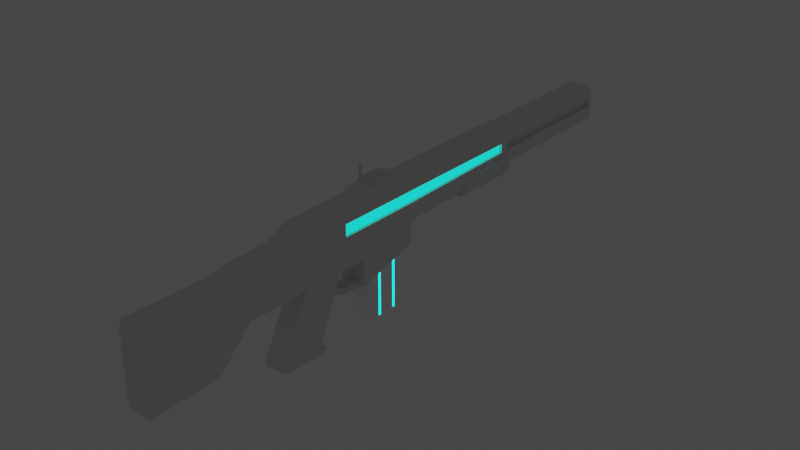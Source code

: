 # Source: Rifle.blend  (saved by Blender 2.93.20; exported with 4.5.12 LTS)
import bpy
from mathutils import Matrix  # noqa: F401  (used for matrix-valued properties, if any)

bpy.ops.wm.read_factory_settings(use_empty=True)
scene = bpy.context.scene
scene.name = 'Scene'

# ---- collections
col_collection = bpy.data.collections.new('Collection'); scene.collection.children.link(col_collection)

# ---- images (referenced by path relative to the original .blend; pixels are not part of the script)
import os
ASSET_DIR = os.environ.get("B2B_ASSET_DIR", "")  # directory of the original .blend (textures are referenced by path, not embedded)
HERE = os.path.dirname(os.path.abspath(__file__))  # packed textures are extracted next to this script under _unpacked/

def load_image(name, relpath, width, height, colorspace="sRGB"):
    """Load a texture the original file referenced (path relative to the .blend, or extracted next to this script)."""
    p = next((c for c in (os.path.join(HERE, relpath), os.path.join(ASSET_DIR, relpath)) if relpath and os.path.exists(c)), "")
    if p:
        img = bpy.data.images.load(p, check_existing=True)
        img.name = name
    else:  # same state as the original file: an image datablock whose file is absent (Cycles renders it pink)
        img = bpy.data.images.new(name, width, height)
        img.source = "FILE"
        img.filepath = "//" + (relpath or name)
    img.colorspace_settings.name = colorspace
    return img
img_ammo_texture = load_image('Ammo_Texture', 'AR1_Ammo_Texture.png', 1024, 1024, 'sRGB')
img_ammo_emission = load_image('Ammo_Emission', 'AR1_Ammo_Emission.png', 1024, 1024, 'sRGB')

# ---- materials (node trees are filled in below, after node groups)
mat_material_001 = bpy.data.materials.new('Material.001')
mat_material_001.use_transparent_shadow = False
mat_emission = bpy.data.materials.new('emission')
mat_emission.use_transparent_shadow = False
mat_main_color = bpy.data.materials.new('Main Color')
mat_main_color.use_transparent_shadow = False
mat_ammo_emission = bpy.data.materials.new('Ammo_Emission')
mat_ammo_emission.use_transparent_shadow = False

# ---- material node trees
mat_material_001.use_nodes = True; mat_material_001.node_tree.nodes.clear()
_N = mat_material_001.node_tree.nodes; _L = mat_material_001.node_tree.links
n0 = _N.new('ShaderNodeBsdfPrincipled'); n0.name = 'Principled BSDF'; n0.location = (10, 300)
n0.distribution = 'GGX'
n0.subsurface_method = 'BURLEY'
n0.inputs[3].default_value = 1.45
n0.inputs[27].default_value = (0.0, 0.0, 0.0, 1.0)
n0.inputs[28].default_value = 1.0
n1 = _N.new('ShaderNodeOutputMaterial'); n1.name = 'Material Output'; n1.location = (300, 300)
_L.new(n0.outputs[0], n1.inputs[0])
n1.is_active_output = True
mat_emission.use_nodes = True; mat_emission.node_tree.nodes.clear()
_N = mat_emission.node_tree.nodes; _L = mat_emission.node_tree.links
n0 = _N.new('ShaderNodeBsdfPrincipled'); n0.name = 'Principled BSDF'; n0.location = (10, 300)
n0.distribution = 'GGX'
n0.subsurface_method = 'BURLEY'
n0.inputs[0].default_value = (0.0, 0.8908, 1.0, 1.0)
n0.inputs[3].default_value = 1.45
n0.inputs[27].default_value = (0.00954, 1.0, 0.8045, 1.0)
n0.inputs[28].default_value = 1.0
n1 = _N.new('ShaderNodeOutputMaterial'); n1.name = 'Material Output'; n1.location = (300, 300)
_L.new(n0.outputs[0], n1.inputs[0])
n1.is_active_output = True
mat_main_color.use_nodes = True; mat_main_color.node_tree.nodes.clear()
_N = mat_main_color.node_tree.nodes; _L = mat_main_color.node_tree.links
n0 = _N.new('ShaderNodeOutputMaterial'); n0.name = 'Material Output'; n0.location = (300, 300)
n1 = _N.new('ShaderNodeBsdfPrincipled'); n1.name = 'Principled BSDF'; n1.location = (10, 300)
n1.distribution = 'GGX'
n1.subsurface_method = 'BURLEY'
n1.inputs[0].default_value = (1.0, 1.0, 1.0, 1.0)
n1.inputs[3].default_value = 1.45
n1.inputs[27].default_value = (0.0, 0.0, 0.0, 1.0)
n1.inputs[28].default_value = 1.0
n2 = _N.new('ShaderNodeTexImage'); n2.name = 'Image Texture'; n2.location = (-365, 53)
n2.image = img_ammo_texture
_L.new(n1.outputs[0], n0.inputs[0])
n0.is_active_output = True
mat_ammo_emission.use_nodes = True; mat_ammo_emission.node_tree.nodes.clear()
_N = mat_ammo_emission.node_tree.nodes; _L = mat_ammo_emission.node_tree.links
n0 = _N.new('ShaderNodeOutputMaterial'); n0.name = 'Material Output'; n0.location = (300, 300)
n1 = _N.new('ShaderNodeBsdfPrincipled'); n1.name = 'Principled BSDF'; n1.location = (10, 300)
n1.distribution = 'GGX'
n1.subsurface_method = 'BURLEY'
n1.inputs[0].default_value = (0.0, 0.7991, 0.5711, 1.0)
n1.inputs[3].default_value = 1.45
n1.inputs[27].default_value = (0.0, 1.0, 1.0, 1.0)
n1.inputs[28].default_value = 3.0
n2 = _N.new('ShaderNodeTexImage'); n2.name = 'Image Texture'; n2.location = (-349, 85)
n2.image = img_ammo_emission
_L.new(n1.outputs[0], n0.inputs[0])
n0.is_active_output = True

# ---- world
world_world = bpy.data.worlds.new('World'); scene.world = world_world
world_world.use_nodes = True; world_world.node_tree.nodes.clear()
_N = world_world.node_tree.nodes; _L = world_world.node_tree.links
n0 = _N.new('ShaderNodeOutputWorld'); n0.name = 'World Output'; n0.location = (300, 300)
n1 = _N.new('ShaderNodeBackground'); n1.name = 'Background'; n1.location = (10, 300)
n1.inputs[0].default_value = (0.05088, 0.05088, 0.05088, 1.0)
_L.new(n1.outputs[0], n0.inputs[0])
n0.is_active_output = True
world_world.color = (0.05088, 0.05088, 0.05088)
world_world.use_sun_shadow = False
world_world.sun_shadow_jitter_overblur = 0.0

# ---- meshes
me_cube = bpy.data.meshes.new('Cube')
me_cube.from_pydata([(0.0, -0.007073, 0.7606), (0.0, -0.007073, 1.061), (0.0, 0.9587, 0.7606), (0.0, 0.9587, 1.061), (-0.09097, -0.008105, 0.8871), (-0.06621, -0.007073, 0.7606), (-0.06606, 0.9587, 0.7606), (-0.09546, 0.8989, 0.9068), (-0.1133, 0.7048, 0.8613), (-0.116, 0.9603, 0.8613), (0.0, 0.7048, 0.7472), (0.0, 0.7048, 0.8613), (0.0, 0.9603, 0.7472), (0.0, 0.9603, 0.8613), (-0.1101, 0.4706, 0.7891), (0.0, 0.4706, 0.7891), (0.0, 0.4706, 0.7472), (-0.09471, 0.7048, 0.7472), (-0.1134, 0.7048, 0.776), (-0.09741, 0.9603, 0.7472), (-0.1161, 0.9603, 0.776), (-0.1101, 0.4706, 0.776), (-0.09146, 0.4706, 0.7472), (-0.06892, -0.007073, 1.061), (-0.09097, -0.007073, 0.9675), (-0.09546, 0.8989, 0.9675), (-0.06889, 0.9587, 1.061), (0.0, -0.4333, 1.061), (0.0, -0.8797, 1.057), (0.0, -1.332, 0.9882), (-0.09097, -0.4336, 0.8871), (-0.09097, -0.4331, 0.9675), (-0.06892, -0.4333, 1.061), (-0.09097, -0.01304, 0.6185), (-0.09097, -0.4306, 0.5116), (-0.0795, -0.01061, 0.6067), (0.0, -0.01061, 0.6067), (-0.06684, -0.4282, 0.4997), (0.0, -0.4282, 0.4997), (-0.09097, -0.009033, 0.722), (0.0, -0.008234, 0.71), (-0.09097, -0.4324, 0.6869), (-0.06141, -0.4316, 0.6749), (0.0, -0.4316, 0.6749), (-0.07058, -0.008234, 0.71), (0.0, -0.6323, 1.059), (0.0, -1.012, 0.9924), (0.0, -1.401, 0.9664), (-0.08858, -0.5725, 0.8863), (-0.08863, -0.5725, 0.9667), (-0.06816, -0.6323, 1.059), (-0.08756, -0.6314, 0.6851), (0.0, -0.6306, 0.6731), (-0.06152, -0.6306, 0.6731), (0.0, -1.519, 0.9664), (-0.07951, -0.8797, 0.7688), (-0.07967, -0.8797, 1.016), (-0.06649, -0.8797, 1.057), (-0.06603, -0.808, 0.2313), (0.0, -0.8781, 0.6709), (-0.06151, -0.8781, 0.6709), (0.0, -1.928, 0.9664), (-0.07676, -1.012, 0.7676), (-0.07656, -1.012, 0.9513), (-0.06517, -1.012, 0.9924), (-0.07642, -1.011, 0.6818), (0.0, -1.01, 0.6698), (-0.06079, -1.01, 0.6698), (0.0, -1.971, 0.9664), (-0.07203, -1.303, 0.7652), (-0.07168, -1.326, 0.9474), (-0.06013, -1.332, 0.9882), (-0.07206, -1.291, 0.6802), (0.0, -1.289, 0.6684), (-0.05653, -1.289, 0.6684), (-0.07126, -1.372, 0.7341), (-0.07108, -1.395, 0.9322), (-0.05954, -1.401, 0.9664), (-0.07118, -1.36, 0.6168), (0.0, -1.358, 0.605), (-0.05566, -1.358, 0.605), (-0.07077, -1.519, 0.7141), (-0.07077, -1.519, 0.9188), (-0.05924, -1.519, 0.9664), (-0.07077, -1.519, 0.4558), (0.0, -1.519, 0.444), (-0.05526, -1.519, 0.444), (-0.0816, -1.928, 0.7141), (-0.0816, -1.928, 0.9188), (-0.07026, -1.928, 0.9664), (-0.0816, -1.928, 0.4558), (0.0, -1.928, 0.444), (-0.06589, -1.928, 0.444), (-0.08281, -1.975, 0.7141), (-0.08281, -1.975, 0.9188), (-0.07128, -1.971, 0.9664), (-0.08281, -1.975, 0.4558), (0.0, -1.975, 0.444), (-0.06707, -1.975, 0.444), (-0.06161, -1.073, 0.2719), (-0.06266, -0.8082, 0.2776), (0.0, -0.8082, 0.2776), (0.0, -1.073, 0.2719), (-0.09058, -0.809, 0.273), (-0.06513, -1.072, 0.2297), (-0.07988, -0.8482, 0.6832), (-0.06846, -0.8784, 0.6757), (-0.07842, -0.9067, 0.6827), (-0.07939, -0.8791, 0.7108), (-0.07207, -1.073, 0.2766), (-0.08796, -1.043, 0.2842), (0.0, -0.808, 0.2313), (0.0, -1.072, 0.2297), (-0.09464, -0.8088, 0.2388), (-0.0926, -1.043, 0.242), (-0.07603, -1.073, 0.2345), (-0.06661, -0.771, 0.2316), (-0.06596, -0.7608, 0.2419), (0.0, -0.771, 0.2316), (0.0, -0.7608, 0.2419), (-0.0633, -0.7712, 0.2776), (-0.06427, -0.7609, 0.2635), (-0.09162, -0.772, 0.273), (-0.09279, -0.7617, 0.2709), (0.0, -0.7609, 0.2635), (0.0, -0.7712, 0.2776), (-0.09482, -0.7616, 0.2494), (-0.09552, -0.7718, 0.239), (-0.05693, -0.4282, 0.4997), (0.0, -0.429, 0.5429), (-0.0472, -0.4289, 0.5337), (0.0, -0.6746, 0.5606), (-0.05992, -0.6746, 0.5606), (0.0, -0.6426, 0.6006), (-0.05029, -0.6495, 0.592), (0.0, -0.6931, 0.5754), (-0.06007, -0.6931, 0.5754), (0.0, -0.6611, 0.6154), (-0.05071, -0.668, 0.6068), (0.0, -0.5932, 0.5147), (0.0, -0.5512, 0.5032), (-0.05662, -0.5932, 0.5147), (-0.05634, -0.5512, 0.5032), (0.0, -0.5326, 0.5429), (0.0, -0.5741, 0.5552), (-0.04732, -0.5782, 0.5465), (-0.04696, -0.5365, 0.5344), (0.0, -1.987, 0.7021), (0.0, -1.987, 0.8889), (0.0, -1.975, 0.4558), (-0.0826, -1.987, 0.8938), (0.0, -1.975, 0.9144), (0.0, -1.987, 0.7712), (0.0, -1.987, 0.7912), (0.0, -1.987, 0.8682), (-0.08281, -1.975, 0.856), (-0.08283, -1.987, 0.8693), (-0.08281, -1.975, 0.8127), (-0.08266, -1.987, 0.7954), (-0.08281, -1.975, 0.7623), (-0.08266, -1.987, 0.7787), (-0.08264, -1.987, 0.7019), (-0.08281, -1.975, 0.722), (-0.08263, -1.987, 0.6877), (0.0, -1.987, 0.6877), (-0.08281, -1.975, 0.6307), (0.0, -1.987, 0.6128), (-0.08254, -1.987, 0.6128), (0.0, -1.987, 0.597), (-0.08281, -1.975, 0.5821), (-0.0826, -1.987, 0.597), (-0.0825, -1.987, 0.5208), (-0.08281, -1.975, 0.5407), (0.0, -1.987, 0.5208), (-0.08281, -1.975, 0.493), (-0.08261, -1.987, 0.5072), (0.0, -1.987, 0.5072), (0.0, -1.975, 0.856), (0.0, -1.975, 0.8127), (0.0, -1.975, 0.6744), (0.0, -1.975, 0.6307), (0.0, -1.975, 0.5821), (0.0, -1.975, 0.5407), (0.0, -1.975, 0.493), (0.0, -1.987, 0.7141), (0.0, -1.975, 0.7623), (0.0, -1.975, 0.722), (0.0, 1.039, 1.052), (0.0, 1.039, 0.8199), (-0.09576, 1.039, 0.8199), (-0.06606, 1.039, 0.8199), (-0.06889, 1.039, 1.052), (-0.09576, 1.039, 1.02), (0.0, 1.954, 1.052), (0.0, 1.954, 0.8199), (-0.09576, 1.954, 0.8199), (-0.06606, 1.954, 0.8199), (-0.06889, 1.954, 1.052), (-0.09576, 1.954, 1.02), (-0.09576, 1.954, 0.9601), (-0.09576, 1.039, 0.9601), (-0.09576, 1.954, 0.91), (-0.09576, 1.039, 0.91), (-0.09546, 0.8989, 0.9676), (-0.09546, 0.8989, 0.936), (0.0, 1.98, 1.052), (0.0, 1.98, 0.8199), (-0.09576, 1.98, 0.8199), (-0.06606, 1.98, 0.8199), (-0.06889, 1.98, 1.052), (-0.09576, 1.98, 1.02), (-0.09576, 1.98, 0.91), (-0.09576, 1.98, 0.9601), (-0.07235, 1.039, 0.9601), (-0.07235, 1.954, 0.9601), (-0.07235, 1.954, 0.91), (-0.07235, 1.039, 0.91), (-0.07235, 0.9587, 0.9601), (-0.07235, 0.9587, 0.91), (-0.06892, -0.04829, 1.08), (0.0, -0.04829, 1.08), (-0.06892, -0.3658, 1.08), (0.0, -0.3658, 1.08), (-0.06892, -0.1125, 1.094), (0.0, -0.1125, 1.094), (-0.06892, -0.2971, 1.094), (0.0, -0.2971, 1.094), (-0.06286, -0.1125, 1.106), (0.0, -0.1125, 1.106), (-0.06286, -0.2971, 1.106), (0.0, -0.2971, 1.106), (0.0, -0.2773, 1.106), (-0.06286, -0.2766, 1.106), (-0.06892, -0.2761, 1.094), (-0.05093, -0.2767, 1.106), (-0.05132, -0.2971, 1.106), (-0.05894, -0.2782, 1.194), (-0.05894, -0.2955, 1.194), (-0.05499, -0.2783, 1.194), (-0.05512, -0.2955, 1.194), (0.0, -0.2971, 1.12), (0.0, -0.2773, 1.12), (-0.05132, -0.2971, 1.12), (-0.05093, -0.2767, 1.12), (-0.06286, -0.1339, 1.106), (0.0, -0.1339, 1.106), (-0.06286, -0.1542, 1.106), (0.0, -0.1542, 1.106), (-0.06286, -0.1693, 1.106), (0.0, -0.1693, 1.106), (-0.06286, -0.1871, 1.106), (0.0, -0.1871, 1.106), (-0.06286, -0.203, 1.106), (0.0, -0.203, 1.106), (0.0, -0.223, 1.106), (-0.06286, -0.223, 1.106), (-0.06286, -0.2398, 1.106), (0.0, -0.2398, 1.106), (0.0, -0.2586, 1.106), (-0.06286, -0.2586, 1.106), (0.0, -0.1515, 1.114), (0.0, -0.1366, 1.114), (-0.06286, -0.1366, 1.114), (-0.06286, -0.1515, 1.114), (0.0, -0.1847, 1.114), (0.0, -0.1717, 1.114), (-0.06286, -0.1717, 1.114), (-0.06286, -0.1847, 1.114), (0.0, -0.2203, 1.114), (0.0, -0.2057, 1.114), (-0.06286, -0.2057, 1.114), (-0.06286, -0.2203, 1.114), (0.0, -0.2561, 1.114), (0.0, -0.2423, 1.114), (-0.06286, -0.2423, 1.114), (-0.06286, -0.2561, 1.114), (-0.08281, -1.975, 0.6744), (-0.08273, -1.987, 0.7141), (-0.09014, -0.8485, 0.2749), (-0.08585, -0.6795, 0.6847), (-0.09097, -0.007073, 0.7727), (-0.09097, -0.4333, 0.7727), (-0.09576, 0.9587, 0.8061), (-0.09576, 0.9587, 1.02), (-0.09097, -0.007073, 1.02), (-0.09576, 0.9587, 0.91), (-0.09097, -0.4333, 1.02), (-0.08763, -0.6323, 1.018), (-0.08756, -0.6323, 0.7709), (-0.09576, 0.9587, 0.9601), (-0.06983, -0.006918, 0.9675), (-0.06982, -0.00795, 0.8871), (-0.06983, -0.4329, 0.9675), (-0.06983, -0.4335, 0.8871), (-0.07432, 0.8991, 0.9068), (-0.07432, 0.8991, 0.9675), (-0.07432, 0.8991, 0.936), (-0.06749, -0.5724, 0.9667), (-0.06744, -0.5724, 0.8863), (-0.07432, 0.8991, 0.9676)], [], [(48, 49, 297, 298), (26, 3, 187, 191), (1, 23, 219, 220), (6, 5, 280, 282), (6, 2, 0, 5), (17, 10, 16, 22), (16, 15, 14, 21, 22), (12, 13, 11, 10), (11, 8, 14, 15), (18, 8, 9, 20), (13, 9, 8, 11), (10, 11, 15, 16), (19, 20, 9, 13, 12), (8, 18, 21, 14), (19, 17, 18, 20), (17, 22, 21, 18), (19, 12, 10, 17), (23, 26, 283, 284), (3, 26, 23, 1), (41, 42, 53, 51), (25, 203, 299, 295), (43, 42, 37, 128, 130, 129), (23, 284, 286, 32), (41, 39, 33, 34), (33, 35, 37, 34), (35, 36, 38, 128, 37), (39, 44, 35, 33), (42, 41, 34, 37), (44, 40, 36, 35), (5, 0, 40, 44), (287, 288, 55, 56), (280, 5, 44, 39), (281, 280, 39, 41), (288, 51, 279, 105, 108, 55), (27, 32, 50, 45), (281, 41, 51, 288), (7, 4, 291, 294), (32, 286, 287, 50), (42, 43, 52, 53), (57, 56, 63, 64), (56, 55, 62, 63), (50, 287, 56, 57), (102, 99, 104, 112), (107, 106, 60, 67, 65), (45, 50, 57, 28), (64, 63, 70, 71), (63, 62, 69, 70), (105, 279, 278, 110), (60, 106, 109, 99), (28, 57, 64, 46), (60, 59, 66, 67), (72, 74, 80, 78), (71, 70, 76, 77), (65, 67, 74, 72), (62, 65, 72, 69), (46, 64, 71, 29), (67, 66, 73, 74), (75, 78, 84, 81), (78, 80, 86, 84), (69, 72, 78, 75), (29, 71, 77, 47), (74, 73, 79, 80), (70, 69, 75, 76), (81, 84, 90, 87), (84, 86, 92, 90), (47, 77, 83, 54), (80, 79, 85, 86), (76, 75, 81, 82), (77, 76, 82, 83), (87, 90, 96, 174, 172, 169, 165, 276, 93), (90, 92, 98, 96), (54, 83, 89, 61), (86, 85, 91, 92), (82, 81, 87, 88), (83, 82, 88, 89), (94, 155, 156, 150), (61, 89, 95, 68), (92, 91, 97, 98), (88, 87, 93, 162, 159, 157, 155, 94), (89, 88, 94, 95), (100, 101, 125, 120), (113, 58, 104, 115, 114), (51, 53, 100, 103), (59, 60, 99, 102), (53, 52, 101, 100), (105, 106, 107, 108), (109, 106, 105, 110), (55, 108, 107, 65, 62), (58, 111, 112, 104), (113, 103, 122, 123, 126, 127), (110, 278, 103, 113, 114), (99, 109, 115, 104), (109, 110, 114, 115), (58, 113, 127, 116), (123, 121, 117, 126), (111, 58, 116, 118), (103, 100, 120, 122), (117, 119, 118, 116), (122, 120, 121, 123), (120, 125, 124, 121), (126, 117, 116, 127), (121, 124, 119, 117), (144, 145, 134, 133), (145, 141, 132, 134), (130, 128, 142, 146), (133, 134, 138, 137), (128, 38, 140, 142), (129, 130, 146, 143), (137, 138, 136, 135), (134, 132, 136, 138), (132, 131, 135, 136), (139, 141, 142, 140), (141, 145, 146, 142), (145, 144, 143, 146), (141, 139, 131, 132), (169, 165, 180, 181), (174, 172, 182, 183), (94, 151, 68, 95), (94, 150, 148, 151), (276, 165, 180, 179), (158, 157, 159, 160), (174, 96, 149, 183), (277, 162, 93), (169, 172, 182, 181), (147, 161, 163, 164), (167, 165, 169, 170), (166, 167, 170, 168), (160, 152, 153, 158), (159, 157, 178, 185), (173, 171, 175, 176), (171, 172, 174, 175), (156, 154, 148, 150), (155, 157, 178, 177), (172, 171, 173, 182), (176, 175, 174, 183), (96, 98, 97, 149), (181, 168, 170, 169), (165, 167, 166, 180), (276, 179, 164, 163), (162, 277, 184, 186), (277, 161, 147, 184), (185, 152, 160, 159), (159, 162, 186, 185), (157, 158, 153, 178), (155, 177, 154, 156), (190, 189, 195, 196), (6, 282, 189, 190), (283, 26, 191, 192), (282, 285, 202, 189), (2, 6, 190, 188), (197, 193, 205, 209), (191, 187, 193, 197), (188, 190, 196, 194), (189, 202, 201, 195), (192, 191, 197, 198), (199, 200, 192, 198), (200, 199, 214, 213), (200, 289, 283, 192), (285, 289, 217, 218), (208, 207, 211, 212, 210, 209, 205, 206), (194, 196, 208, 206), (199, 198, 210, 212), (195, 201, 211, 207), (201, 199, 212, 211), (198, 197, 209, 210), (196, 195, 207, 208), (215, 216, 213, 214), (216, 218, 217, 213), (202, 285, 218, 216), (289, 200, 213, 217), (201, 202, 216, 215), (199, 201, 215, 214), (219, 221, 225, 233, 223), (23, 32, 221, 219), (32, 27, 222, 221), (225, 226, 230, 235, 229), (220, 219, 223, 224), (221, 222, 226, 225), (228, 227, 244, 245), (223, 233, 232, 259, 256, 255, 252, 250, 248, 246, 244, 227), (224, 223, 227, 228), (231, 234, 243, 241), (239, 238, 236, 237), (232, 233, 225, 229), (232, 229, 237, 236), (229, 235, 239, 237), (235, 234, 238, 239), (234, 232, 236, 238), (241, 243, 242, 240), (234, 235, 242, 243), (235, 230, 240, 242), (257, 256, 274, 273), (247, 246, 248, 249), (246, 247, 260, 263), (251, 250, 252, 253), (250, 251, 264, 267), (254, 255, 256, 257), (244, 246, 263, 262), (258, 259, 232, 234, 231), (261, 262, 263, 260), (265, 266, 267, 264), (269, 270, 271, 268), (273, 274, 275, 272), (253, 252, 270, 269), (256, 259, 275, 274), (249, 248, 266, 265), (259, 258, 272, 275), (252, 255, 271, 270), (248, 250, 267, 266), (245, 244, 262, 261), (255, 254, 268, 271), (93, 276, 163, 161, 277), (278, 279, 51, 103), (30, 4, 280, 281), (4, 7, 282, 280), (25, 24, 284, 283), (7, 204, 285, 282), (24, 31, 286, 284), (49, 48, 288, 287), (48, 30, 281, 288), (31, 49, 287, 286), (203, 25, 283, 289), (204, 203, 289, 285), (291, 290, 295, 299, 296, 294), (290, 291, 293, 292), (292, 293, 298, 297), (24, 25, 295, 290), (203, 204, 296, 299), (30, 48, 298, 293), (204, 7, 294, 296), (4, 30, 293, 291), (49, 31, 292, 297), (31, 24, 290, 292)])
me_cube.polygons.foreach_set('material_index', [0, 0, 0, 0, 0, 0, 0, 0, 0, 0, 0, 0, 0, 0, 0, 0, 0, 0, 0, 0, 0, 0, 0, 0, 0, 0, 0, 0, 0, 0, 0, 0, 0, 0, 0, 0, 0, 0, 0, 0, 0, 0, 0, 0, 0, 0, 0, 0, 0, 0, 0, 0, 0, 0, 0, 0, 0, 0, 0, 0, 0, 0, 0, 0, 0, 0, 0, 0, 0, 0, 0, 0, 0, 0, 0, 0, 0, 0, 0, 0, 0, 0, 0, 0, 0, 0, 0, 0, 0, 0, 0, 0, 0, 0, 0, 0, 0, 0, 0, 0, 0, 0, 0, 0, 0, 0, 0, 0, 0, 0, 0, 0, 0, 0, 0, 0, 0, 0, 0, 0, 0, 0, 0, 0, 0, 0, 0, 0, 0, 0, 0, 0, 0, 0, 0, 0, 0, 0, 0, 0, 0, 0, 0, 0, 0, 0, 0, 0, 0, 0, 0, 0, 0, 0, 0, 0, 0, 0, 0, 0, 0, 0, 0, 0, 0, 0, 0, 0, 0, 0, 0, 0, 0, 0, 0, 0, 0, 0, 0, 0, 0, 0, 0, 0, 0, 0, 0, 0, 0, 0, 0, 0, 0, 0, 0, 0, 0, 0, 0, 0, 0, 0, 0, 0, 0, 0, 0, 0, 0, 0, 0, 0, 0, 0, 0, 0, 0, 0, 0, 0, 0, 0, 0, 1, 1, 1, 0, 0, 0, 0, 0, 0, 0])
_uv = me_cube.uv_layers.new(name='UVMap')
_uv.uv.foreach_set('vector', [0.08496, 0.5199, 0.04227, 0.5178, 0.04227, 0.5178, 0.08496, 0.5199, 0.4792, 0.003923, 0.5023, 0.003917, 0.5023, 0.03092, 0.4792, 0.03093, 0.2961, 0.6574, 0.2961, 0.6345, 0.311, 0.6341, 0.311, 0.657, 0.5515, 0.004136, 0.5515, 0.3278, 0.5424, 0.3279, 0.5345, 0.003917, 0.3126, 0.1936, 0.3348, 0.1936, 0.3348, 0.5174, 0.3126, 0.5174, 0.5764, 0.4328, 0.5446, 0.4328, 0.5446, 0.3543, 0.5753, 0.3543, 0.4641, 0.6119, 0.4781, 0.6119, 0.4781, 0.6488, 0.4737, 0.6488, 0.4641, 0.6425, 0.5023, 0.5185, 0.4641, 0.5185, 0.4641, 0.4328, 0.5023, 0.4328, 0.2411, 0.4332, 0.2031, 0.4332, 0.2039, 0.3543, 0.2408, 0.3543, 0.5593, 0.08245, 0.5879, 0.08243, 0.5879, 0.1681, 0.5593, 0.1681, 0.2411, 0.5189, 0.2022, 0.5189, 0.2031, 0.4332, 0.2411, 0.4332, 0.5023, 0.4328, 0.4641, 0.4328, 0.4883, 0.3542, 0.5023, 0.3542, 0.3688, 0.58, 0.3785, 0.5737, 0.4071, 0.5738, 0.4071, 0.6127, 0.3688, 0.6127, 0.5879, 0.08243, 0.5593, 0.08245, 0.5593, 0.003919, 0.5637, 0.003917, 0.4501, 0.3275, 0.45, 0.4131, 0.4392, 0.4129, 0.4393, 0.3272, 0.45, 0.4131, 0.4501, 0.4916, 0.4394, 0.4913, 0.4392, 0.4129, 0.5773, 0.5185, 0.5446, 0.5185, 0.5446, 0.4328, 0.5764, 0.4328, 0.4314, 0.2966, 0.4314, 0.6205, 0.4149, 0.6205, 0.4157, 0.2966, 0.2816, 0.1936, 0.3047, 0.1936, 0.3047, 0.5174, 0.2816, 0.5174, 0.6383, 0.5842, 0.6279, 0.5844, 0.6288, 0.5177, 0.6383, 0.5175, 0.06683, 0.02493, 0.06678, 0.02493, 0.06678, 0.02493, 0.06683, 0.02493, 0.2022, 0.5308, 0.2228, 0.5308, 0.2246, 0.5895, 0.2213, 0.5895, 0.218, 0.5781, 0.2022, 0.575, 0.4314, 0.2966, 0.4157, 0.2966, 0.4157, 0.1536, 0.4314, 0.1536, 0.1357, 0.4755, 0.1311, 0.3331, 0.1656, 0.3361, 0.1944, 0.4778, 0.4426, 0.4994, 0.4481, 0.4996, 0.4481, 0.6426, 0.4392, 0.6419, 0.5368, 0.5501, 0.5102, 0.5501, 0.5102, 0.4096, 0.5292, 0.4096, 0.5326, 0.4096, 0.3202, 0.5521, 0.327, 0.5561, 0.324, 0.5908, 0.3202, 0.5868, 0.2228, 0.5308, 0.2327, 0.5267, 0.2327, 0.5855, 0.2246, 0.5895, 0.327, 0.5561, 0.3507, 0.5561, 0.3507, 0.5908, 0.324, 0.5908, 0.3285, 0.5392, 0.3507, 0.5392, 0.3507, 0.5561, 0.327, 0.5561, 0.02143, 0.5368, 0.1041, 0.541, 0.1005, 0.6239, 0.01787, 0.6197, 0.3202, 0.5351, 0.3285, 0.5392, 0.327, 0.5561, 0.3202, 0.5521, 0.1069, 0.4743, 0.1141, 0.3315, 0.1311, 0.3331, 0.1357, 0.4755, 0.1041, 0.541, 0.1328, 0.5421, 0.1321, 0.5582, 0.1297, 0.6148, 0.1199, 0.6247, 0.1005, 0.6239, 0.407, 0.52, 0.3838, 0.52, 0.3842, 0.4533, 0.407, 0.4533, 0.1069, 0.4743, 0.1357, 0.4755, 0.1328, 0.5421, 0.1041, 0.541, 0.09903, 0.02656, 0.09412, 0.3309, 0.09412, 0.3309, 0.09903, 0.02656, 0.4314, 0.1536, 0.4157, 0.1536, 0.4158, 0.08692, 0.431, 0.08691, 0.2611, 0.5934, 0.2405, 0.5934, 0.2405, 0.5267, 0.2612, 0.5267, 0.003917, 0.619, 0.01787, 0.6197, 0.03719, 0.665, 0.02326, 0.6643, 0.01787, 0.6197, 0.1005, 0.6239, 0.09867, 0.6681, 0.03719, 0.665, 0.431, 0.08691, 0.4158, 0.08692, 0.4166, 0.003926, 0.4307, 0.003917, 0.2882, 0.6351, 0.2869, 0.6557, 0.2727, 0.6559, 0.2741, 0.6341, 0.6417, 0.3655, 0.6459, 0.3561, 0.6487, 0.356, 0.6485, 0.4003, 0.6419, 0.4005, 0.407, 0.4533, 0.3842, 0.4533, 0.3848, 0.3703, 0.4071, 0.3703, 0.02326, 0.6643, 0.03719, 0.665, 0.03311, 0.7704, 0.0192, 0.7715, 0.03719, 0.665, 0.09867, 0.6681, 0.09447, 0.7657, 0.03311, 0.7704, 0.3058, 0.02525, 0.3599, 0.008651, 0.3449, 0.1565, 0.2816, 0.1721, 0.2696, 0.3556, 0.272, 0.3543, 0.2731, 0.5027, 0.2696, 0.504, 0.4071, 0.3703, 0.3848, 0.3703, 0.385, 0.3257, 0.4069, 0.3257, 0.6338, 0.4938, 0.6132, 0.4938, 0.6132, 0.4495, 0.6336, 0.4495, 0.5978, 0.5175, 0.604, 0.5197, 0.6037, 0.5512, 0.5975, 0.549, 0.0192, 0.7715, 0.03311, 0.7704, 0.037, 0.7938, 0.02534, 0.795, 0.6419, 0.4005, 0.6485, 0.4003, 0.6487, 0.4937, 0.6422, 0.4944, 0.09867, 0.6681, 0.1274, 0.6693, 0.1231, 0.7632, 0.09447, 0.7657, 0.4069, 0.3257, 0.385, 0.3257, 0.3868, 0.2184, 0.407, 0.2185, 0.6336, 0.4495, 0.6132, 0.4495, 0.6132, 0.356, 0.6322, 0.356, 0.1037, 0.7894, 0.1432, 0.7874, 0.1944, 0.8434, 0.1079, 0.8391, 0.5975, 0.549, 0.6037, 0.5512, 0.6043, 0.6277, 0.5984, 0.6249, 0.09447, 0.7657, 0.1231, 0.7632, 0.1432, 0.7874, 0.1037, 0.7894, 0.407, 0.2185, 0.3868, 0.2184, 0.3869, 0.1952, 0.4069, 0.1952, 0.604, 0.5197, 0.62, 0.5198, 0.6195, 0.5513, 0.6037, 0.5512, 0.03311, 0.7704, 0.09447, 0.7657, 0.1037, 0.7894, 0.037, 0.7938, 0.1079, 0.8391, 0.1944, 0.8434, 0.1876, 0.9803, 0.1011, 0.9759, 0.639, 0.1761, 0.6456, 0.176, 0.6455, 0.313, 0.639, 0.3132, 0.4069, 0.1952, 0.3869, 0.1952, 0.3871, 0.1553, 0.4069, 0.1553, 0.6037, 0.5512, 0.6195, 0.5513, 0.62, 0.6277, 0.6043, 0.6277, 0.037, 0.7938, 0.1037, 0.7894, 0.1079, 0.8391, 0.0394, 0.8356, 0.02534, 0.795, 0.037, 0.7938, 0.0394, 0.8356, 0.02333, 0.8348, 0.1011, 0.9759, 0.1876, 0.9803, 0.1868, 0.9961, 0.1744, 0.9955, 0.1584, 0.9947, 0.1445, 0.994, 0.1283, 0.9931, 0.1137, 0.9924, 0.1004, 0.9917, 0.639, 0.3132, 0.6455, 0.313, 0.6456, 0.3288, 0.639, 0.329, 0.4069, 0.1553, 0.3871, 0.1553, 0.3835, 0.01831, 0.4071, 0.01833, 0.6143, 0.1567, 0.5958, 0.1567, 0.5958, 0.01973, 0.6179, 0.01973, 0.0394, 0.8356, 0.1079, 0.8391, 0.1011, 0.9759, 0.03263, 0.9725, 0.02333, 0.8348, 0.0394, 0.8356, 0.03263, 0.9725, 0.01656, 0.9717, 0.5891, 0.4869, 0.5891, 0.5079, 0.5851, 0.5035, 0.5851, 0.4953, 0.4071, 0.01833, 0.3835, 0.01831, 0.3832, 0.003917, 0.4071, 0.003935, 0.6179, 0.01973, 0.5958, 0.01973, 0.5958, 0.003917, 0.6182, 0.003917, 0.03263, 0.9725, 0.1011, 0.9759, 0.1004, 0.9917, 0.09771, 0.9916, 0.08424, 0.9909, 0.06736, 0.9901, 0.05285, 0.9893, 0.03185, 0.9883, 0.01656, 0.9717, 0.03263, 0.9725, 0.03185, 0.9883, 0.01585, 0.986, 0.406, 0.6301, 0.4062, 0.6511, 0.3938, 0.6512, 0.3936, 0.63, 0.5753, 0.5267, 0.5846, 0.5264, 0.5846, 0.615, 0.5807, 0.6151, 0.5748, 0.605, 0.5897, 0.3145, 0.5809, 0.3105, 0.5803, 0.1776, 0.5897, 0.176, 0.249, 0.3556, 0.2696, 0.3556, 0.2696, 0.504, 0.2489, 0.504, 0.5809, 0.3105, 0.5603, 0.3108, 0.5593, 0.1779, 0.5803, 0.1776, 0.6311, 0.1803, 0.6228, 0.1865, 0.6132, 0.1883, 0.6179, 0.176, 0.617, 0.3352, 0.6228, 0.1865, 0.6311, 0.1803, 0.6253, 0.329, 0.1005, 0.6239, 0.1199, 0.6247, 0.1289, 0.6344, 0.1274, 0.6693, 0.09867, 0.6681, 0.2826, 0.5376, 0.3047, 0.5376, 0.3047, 0.6263, 0.2829, 0.6263, 0.3612, 0.1644, 0.3578, 0.1533, 0.3697, 0.1498, 0.3732, 0.1495, 0.3753, 0.1564, 0.3731, 0.1607, 0.2816, 0.1721, 0.3449, 0.1565, 0.3578, 0.1533, 0.3612, 0.1644, 0.2858, 0.1857, 0.2869, 0.6557, 0.2882, 0.6593, 0.274, 0.6597, 0.2727, 0.6559, 0.617, 0.3352, 0.6253, 0.329, 0.6311, 0.342, 0.6228, 0.3482, 0.2826, 0.5376, 0.273, 0.5379, 0.2727, 0.5255, 0.2824, 0.5252, 0.6551, 0.5176, 0.6534, 0.5274, 0.6461, 0.5274, 0.6478, 0.5175, 0.3047, 0.5376, 0.2826, 0.5376, 0.2824, 0.5252, 0.3047, 0.5252, 0.4062, 0.6207, 0.406, 0.6301, 0.3936, 0.63, 0.3938, 0.6205, 0.2071, 0.6479, 0.2081, 0.6666, 0.2032, 0.6669, 0.2022, 0.648, 0.6614, 0.4293, 0.6622, 0.4389, 0.6565, 0.4383, 0.6582, 0.4291, 0.6622, 0.4389, 0.6622, 0.4599, 0.6565, 0.4597, 0.6565, 0.4383, 0.2081, 0.6385, 0.2071, 0.6479, 0.2022, 0.648, 0.2032, 0.6387, 0.6534, 0.5274, 0.6551, 0.5489, 0.6479, 0.5494, 0.6461, 0.5274, 0.6452, 0.6279, 0.6291, 0.6284, 0.6279, 0.6001, 0.6451, 0.6003, 0.5564, 0.566, 0.5446, 0.5643, 0.5513, 0.5337, 0.564, 0.5387, 0.5669, 0.6152, 0.556, 0.6187, 0.5451, 0.5789, 0.5566, 0.5805, 0.6451, 0.6003, 0.6279, 0.6001, 0.6279, 0.5922, 0.6452, 0.5924, 0.5292, 0.4096, 0.5102, 0.4096, 0.5102, 0.3683, 0.529, 0.3684, 0.5102, 0.558, 0.5261, 0.558, 0.526, 0.5941, 0.5102, 0.5927, 0.5975, 0.6557, 0.6012, 0.6387, 0.6145, 0.6356, 0.6145, 0.6557, 0.564, 0.5387, 0.5513, 0.5337, 0.5543, 0.5264, 0.5669, 0.5313, 0.2606, 0.6091, 0.2405, 0.6091, 0.2405, 0.6013, 0.2607, 0.6013, 0.5102, 0.3543, 0.5291, 0.3543, 0.529, 0.3684, 0.5102, 0.3683, 0.5446, 0.5643, 0.5564, 0.566, 0.5566, 0.5805, 0.5451, 0.5789, 0.5261, 0.608, 0.5102, 0.6065, 0.5102, 0.5927, 0.526, 0.5941, 0.2596, 0.6389, 0.2406, 0.6389, 0.2405, 0.6091, 0.2606, 0.6091, 0.4859, 0.6119, 0.5022, 0.6119, 0.5022, 0.6396, 0.4859, 0.6396, 0.5606, 0.6543, 0.5446, 0.6543, 0.5446, 0.6265, 0.5606, 0.6265, 0.5261, 0.6158, 0.5276, 0.6436, 0.5102, 0.6436, 0.5102, 0.6197, 0.6624, 0.6205, 0.6532, 0.6199, 0.6531, 0.5922, 0.6624, 0.5926, 0.5894, 0.6507, 0.5748, 0.6507, 0.5748, 0.6229, 0.5894, 0.6229, 0.4515, 0.6562, 0.4555, 0.6504, 0.4555, 0.6673, 0.4515, 0.6618, 0.3585, 0.5351, 0.371, 0.5352, 0.371, 0.5629, 0.3585, 0.5629, 0.5237, 0.6541, 0.5276, 0.6514, 0.5276, 0.6541, 0.659, 0.1014, 0.6451, 0.1014, 0.6451, 0.07367, 0.659, 0.07367, 0.6579, 0.6283, 0.6578, 0.656, 0.6531, 0.656, 0.6531, 0.6283, 0.5102, 0.6574, 0.5141, 0.6514, 0.5141, 0.6677, 0.5102, 0.6627, 0.6629, 0.5808, 0.6629, 0.5532, 0.6682, 0.5531, 0.6682, 0.5808, 0.6577, 0.421, 0.6565, 0.3932, 0.6633, 0.3935, 0.6633, 0.4212, 0.3688, 0.6205, 0.3858, 0.6205, 0.3858, 0.6483, 0.3688, 0.6483, 0.3248, 0.6411, 0.3248, 0.6688, 0.3202, 0.6688, 0.3202, 0.6411, 0.3818, 0.6627, 0.3858, 0.6561, 0.3858, 0.6721, 0.3818, 0.6673, 0.6616, 0.2116, 0.6616, 0.2394, 0.6547, 0.2393, 0.6534, 0.2116, 0.4294, 0.6561, 0.4149, 0.6561, 0.4149, 0.6283, 0.4294, 0.6283, 0.6611, 0.275, 0.6534, 0.2749, 0.6534, 0.2472, 0.6611, 0.2472, 0.6341, 0.6362, 0.6341, 0.664, 0.6279, 0.664, 0.6279, 0.6362, 0.371, 0.5352, 0.375, 0.5404, 0.375, 0.5629, 0.371, 0.5629, 0.6574, 0.003917, 0.6638, 0.003919, 0.6638, 0.03162, 0.6574, 0.03169, 0.6606, 0.3478, 0.6534, 0.3477, 0.6534, 0.32, 0.6606, 0.32, 0.6629, 0.5453, 0.6629, 0.5175, 0.6689, 0.5175, 0.6689, 0.5452, 0.5894, 0.4192, 0.5851, 0.4192, 0.5851, 0.3914, 0.5894, 0.3914, 0.6619, 0.656, 0.6578, 0.656, 0.6579, 0.6283, 0.6619, 0.6283, 0.6567, 0.4677, 0.6616, 0.4678, 0.6633, 0.4955, 0.6565, 0.4955, 0.6586, 0.137, 0.6451, 0.137, 0.6451, 0.1093, 0.6586, 0.1093, 0.6616, 0.2037, 0.6546, 0.2037, 0.6534, 0.176, 0.6616, 0.176, 0.2219, 0.6386, 0.2219, 0.6663, 0.2162, 0.6663, 0.2159, 0.6385, 0.4614, 0.003917, 0.4714, 0.003917, 0.4714, 0.3106, 0.4614, 0.3106, 0.3352, 0.6333, 0.3202, 0.6238, 0.3268, 0.6005, 0.3352, 0.5999, 0.5266, 0.3465, 0.5102, 0.3465, 0.5128, 0.3194, 0.5266, 0.3194, 0.2738, 0.3465, 0.239, 0.3465, 0.239, 0.3194, 0.2691, 0.3194, 0.3539, 0.632, 0.3352, 0.6333, 0.3352, 0.5999, 0.3539, 0.5986, 0.4792, 0.3376, 0.5023, 0.3376, 0.5023, 0.3464, 0.4792, 0.3464, 0.4792, 0.03093, 0.5023, 0.03092, 0.5023, 0.3376, 0.4792, 0.3376, 0.4392, 0.003917, 0.4614, 0.003917, 0.4614, 0.3106, 0.4392, 0.3106, 0.2691, 0.3194, 0.239, 0.3194, 0.239, 0.01272, 0.2692, 0.01272, 0.5266, 0.3194, 0.5128, 0.3194, 0.5128, 0.01272, 0.5266, 0.01272, 0.2222, 0.01272, 0.2222, 0.3194, 0.2022, 0.3194, 0.2022, 0.01272, 0.3507, 0.2206, 0.3507, 0.5273, 0.3429, 0.5273, 0.3429, 0.2206, 0.2222, 0.3194, 0.2222, 0.3465, 0.2022, 0.3465, 0.2022, 0.3194, 0.3539, 0.6411, 0.3539, 0.6579, 0.3461, 0.6579, 0.3461, 0.6411, 0.474, 0.604, 0.4641, 0.604, 0.4641, 0.5738, 0.4641, 0.557, 0.4641, 0.537, 0.4731, 0.5263, 0.4962, 0.5263, 0.4962, 0.604, 0.4392, 0.3106, 0.4614, 0.3106, 0.4614, 0.3194, 0.4392, 0.3194, 0.2222, 0.01272, 0.2022, 0.01272, 0.2022, 0.003917, 0.2222, 0.003917, 0.2692, 0.01272, 0.239, 0.01272, 0.239, 0.003917, 0.2692, 0.003917, 0.239, 0.01272, 0.2222, 0.01272, 0.2222, 0.003917, 0.239, 0.003917, 0.5266, 0.01272, 0.5128, 0.01272, 0.5128, 0.003917, 0.5266, 0.003921, 0.4614, 0.3106, 0.4714, 0.3106, 0.4714, 0.3194, 0.4614, 0.3194, 0.3753, 0.1936, 0.3753, 0.5003, 0.3585, 0.5003, 0.3585, 0.1936, 0.3753, 0.5003, 0.3753, 0.5273, 0.3585, 0.5273, 0.3585, 0.5003, 0.6054, 0.4826, 0.6054, 0.5097, 0.5975, 0.5097, 0.5975, 0.4826, 0.3507, 0.1936, 0.3507, 0.2206, 0.3429, 0.2206, 0.3429, 0.1936, 0.6054, 0.176, 0.6054, 0.4826, 0.5975, 0.4826, 0.5975, 0.176, 0.4658, 0.3272, 0.4658, 0.344, 0.4579, 0.344, 0.4579, 0.3272, 0.6326, 0.133, 0.6326, 0.02657, 0.6372, 0.0496, 0.6372, 0.05665, 0.6372, 0.1115, 0.6261, 0.1469, 0.6261, 0.003917, 0.6326, 0.02657, 0.6326, 0.133, 0.3838, 0.52, 0.407, 0.52, 0.407, 0.5428, 0.3839, 0.5428, 0.2253, 0.6307, 0.2022, 0.6307, 0.2022, 0.6266, 0.2194, 0.6266, 0.2233, 0.6266, 0.5808, 0.3224, 0.5808, 0.3455, 0.5593, 0.3454, 0.5593, 0.3223, 0.3839, 0.5428, 0.407, 0.5428, 0.407, 0.5659, 0.3839, 0.5659, 0.6522, 0.1449, 0.6522, 0.166, 0.6451, 0.166, 0.6451, 0.1449, 0.6496, 0.003917, 0.6496, 0.05878, 0.6451, 0.05895, 0.6451, 0.05291, 0.6451, 0.0466, 0.6451, 0.04097, 0.6451, 0.03427, 0.6451, 0.02893, 0.6451, 0.02297, 0.6451, 0.0179, 0.6451, 0.01109, 0.6451, 0.003918, 0.5893, 0.427, 0.5893, 0.4502, 0.5851, 0.4481, 0.5851, 0.427, 0.4392, 0.6675, 0.4392, 0.6504, 0.4437, 0.6504, 0.4437, 0.6675, 0.3586, 0.5904, 0.3585, 0.5846, 0.3599, 0.5846, 0.3599, 0.5904, 0.6451, 0.05895, 0.6496, 0.05878, 0.6496, 0.06583, 0.6451, 0.06583, 0.6534, 0.2828, 0.6603, 0.2828, 0.6597, 0.3122, 0.6539, 0.3122, 0.2233, 0.6266, 0.2194, 0.6266, 0.2207, 0.5973, 0.222, 0.5973, 0.6634, 0.3853, 0.6565, 0.3853, 0.6571, 0.356, 0.6629, 0.356, 0.5891, 0.3836, 0.5851, 0.3836, 0.5865, 0.3543, 0.5878, 0.3543, 0.4861, 0.6647, 0.4859, 0.6476, 0.4928, 0.6475, 0.4928, 0.6647, 0.2489, 0.5186, 0.2489, 0.5118, 0.2534, 0.5118, 0.2534, 0.5186, 0.2194, 0.6266, 0.2022, 0.6266, 0.2022, 0.6221, 0.2194, 0.6221, 0.6681, 0.3039, 0.6681, 0.2828, 0.6705, 0.2828, 0.6705, 0.3039, 0.6651, 0.1449, 0.6651, 0.166, 0.6601, 0.166, 0.6601, 0.1449, 0.5339, 0.579, 0.5339, 0.558, 0.5364, 0.558, 0.5364, 0.579, 0.6628, 0.03952, 0.6628, 0.0606, 0.6574, 0.0606, 0.6574, 0.03952, 0.6664, 0.137, 0.6664, 0.116, 0.6688, 0.116, 0.6688, 0.137, 0.3382, 0.6411, 0.3382, 0.6622, 0.3326, 0.6622, 0.3326, 0.6411, 0.2612, 0.5186, 0.2612, 0.5118, 0.2636, 0.5127, 0.2636, 0.5177, 0.6524, 0.5573, 0.6524, 0.5783, 0.6463, 0.5783, 0.6463, 0.5743, 0.6461, 0.5573, 0.2557, 0.6679, 0.2557, 0.6468, 0.2607, 0.6468, 0.2607, 0.6679, 0.5895, 0.458, 0.5895, 0.4791, 0.5851, 0.4791, 0.5851, 0.458, 0.2479, 0.6468, 0.2479, 0.6679, 0.243, 0.6679, 0.243, 0.6468, 0.2305, 0.6679, 0.2305, 0.6468, 0.2351, 0.6468, 0.2351, 0.6679, 0.6684, 0.3411, 0.6684, 0.32, 0.6708, 0.32, 0.6708, 0.3411, 0.5447, 0.342, 0.5447, 0.3357, 0.5471, 0.3366, 0.5471, 0.3412, 0.6668, 0.09476, 0.6668, 0.07367, 0.6692, 0.07367, 0.6692, 0.09475, 0.6419, 0.6573, 0.6419, 0.6362, 0.6444, 0.6362, 0.6444, 0.6573, 0.5345, 0.3424, 0.5345, 0.3357, 0.5369, 0.3366, 0.5369, 0.3415, 0.3609, 0.5708, 0.3609, 0.5767, 0.3585, 0.5759, 0.3585, 0.5716, 0.669, 0.2683, 0.669, 0.2472, 0.6713, 0.2472, 0.6713, 0.2683, 0.5339, 0.608, 0.5339, 0.5869, 0.5364, 0.5869, 0.5364, 0.608, 0.5276, 0.6541, 0.5276, 0.6674, 0.5236, 0.6629, 0.5236, 0.6582, 0.5237, 0.6541, 0.3449, 0.1565, 0.3599, 0.008651, 0.3753, 0.003917, 0.3578, 0.1533, 0.08693, 0.4734, 0.09412, 0.3309, 0.1141, 0.3315, 0.1069, 0.4743, 0.09412, 0.3309, 0.09903, 0.02656, 0.1194, 0.007521, 0.1141, 0.3315, 0.06683, 0.02493, 0.05145, 0.3284, 0.03146, 0.3274, 0.04785, 0.003917, 0.09903, 0.02656, 0.08356, 0.02578, 0.08457, 0.005768, 0.1194, 0.007521, 0.05145, 0.3284, 0.04425, 0.4711, 0.02425, 0.4701, 0.03146, 0.3274, 0.04227, 0.5178, 0.08496, 0.5199, 0.1041, 0.541, 0.02143, 0.5368, 0.08496, 0.5199, 0.08693, 0.4734, 0.1069, 0.4743, 0.1041, 0.541, 0.04425, 0.4711, 0.04227, 0.5178, 0.02143, 0.5368, 0.02425, 0.4701, 0.06678, 0.02493, 0.06683, 0.02493, 0.04785, 0.003917, 0.06779, 0.004922, 0.08356, 0.02578, 0.06678, 0.02493, 0.06779, 0.004922, 0.08457, 0.005768, 0.09412, 0.3309, 0.05145, 0.3284, 0.06683, 0.02493, 0.06678, 0.02493, 0.08356, 0.02578, 0.09903, 0.02656, 0.05145, 0.3284, 0.09412, 0.3309, 0.08693, 0.4734, 0.04425, 0.4711, 0.04425, 0.4711, 0.08693, 0.4734, 0.08496, 0.5199, 0.04227, 0.5178, 0.05145, 0.3284, 0.06683, 0.02493, 0.06683, 0.02493, 0.05145, 0.3284, 0.06678, 0.02493, 0.08356, 0.02578, 0.08356, 0.02578, 0.06678, 0.02493, 0.08693, 0.4734, 0.08496, 0.5199, 0.08496, 0.5199, 0.08693, 0.4734, 0.08356, 0.02578, 0.09903, 0.02656, 0.09903, 0.02656, 0.08356, 0.02578, 0.09412, 0.3309, 0.08693, 0.4734, 0.08693, 0.4734, 0.09412, 0.3309, 0.04227, 0.5178, 0.04425, 0.4711, 0.04425, 0.4711, 0.04227, 0.5178, 0.04425, 0.4711, 0.05145, 0.3284, 0.05145, 0.3284, 0.04425, 0.4711])
_ca = me_cube.color_attributes.new('Col', 'BYTE_COLOR', 'CORNER')
_ca.data.foreach_set('color', [1.0, 1.0, 1.0, 1.0, 1.0, 1.0, 1.0, 1.0, 1.0, 1.0, 1.0, 1.0, 1.0, 1.0, 1.0, 1.0, 1.0, 1.0, 1.0, 1.0, 1.0, 1.0, 1.0, 1.0, 1.0, 1.0, 1.0, 1.0, 1.0, 1.0, 1.0, 1.0, 0.305, 0.3968, 0.1651, 1.0, 0.305, 0.3968, 0.1651, 1.0, 0.305, 0.3968, 0.1651, 1.0, 0.305, 0.3968, 0.1651, 1.0, 1.0, 1.0, 1.0, 1.0, 1.0, 1.0, 1.0, 1.0, 1.0, 1.0, 1.0, 1.0, 1.0, 1.0, 1.0, 1.0, 1.0, 1.0, 1.0, 1.0, 1.0, 1.0, 1.0, 1.0, 1.0, 1.0, 1.0, 1.0, 1.0, 1.0, 1.0, 1.0, 0.3712, 0.06848, 0.6172, 1.0, 0.3712, 0.06848, 0.6172, 1.0, 0.3712, 0.06848, 0.6172, 1.0, 0.3712, 0.06848, 0.6172, 1.0, 0.3712, 0.06848, 0.6172, 1.0, 0.3712, 0.06848, 0.6172, 1.0, 0.3712, 0.06848, 0.6172, 1.0, 0.3712, 0.06848, 0.6172, 1.0, 0.3712, 0.06848, 0.6172, 1.0, 1.0, 1.0, 1.0, 1.0, 1.0, 1.0, 1.0, 1.0, 1.0, 1.0, 1.0, 1.0, 1.0, 1.0, 1.0, 1.0, 0.3712, 0.06848, 0.6172, 1.0, 0.3712, 0.06848, 0.6172, 1.0, 0.3712, 0.06848, 0.6172, 1.0, 0.3712, 0.06848, 0.6172, 1.0, 0.3712, 0.06848, 0.6172, 1.0, 0.3712, 0.06848, 0.6172, 1.0, 0.3712, 0.06848, 0.6172, 1.0, 0.3712, 0.06848, 0.6172, 1.0, 0.3712, 0.06848, 0.6172, 1.0, 0.3712, 0.06848, 0.6172, 1.0, 0.3712, 0.06848, 0.6172, 1.0, 0.3712, 0.06848, 0.6172, 1.0, 1.0, 1.0, 1.0, 1.0, 1.0, 1.0, 1.0, 1.0, 1.0, 1.0, 1.0, 1.0, 1.0, 1.0, 1.0, 1.0, 0.3712, 0.06848, 0.6172, 1.0, 0.3712, 0.06848, 0.6172, 1.0, 0.3712, 0.06848, 0.6172, 1.0, 0.3712, 0.06848, 0.6172, 1.0, 0.3712, 0.06848, 0.6172, 1.0, 0.3712, 0.06848, 0.6172, 1.0, 0.3712, 0.06848, 0.6172, 1.0, 0.3712, 0.06848, 0.6172, 1.0, 0.3712, 0.06848, 0.6172, 1.0, 0.3712, 0.06848, 0.6172, 1.0, 0.3712, 0.06848, 0.6172, 1.0, 0.3712, 0.06848, 0.6172, 1.0, 0.3712, 0.06848, 0.6172, 1.0, 0.3712, 0.06848, 0.6172, 1.0, 0.3712, 0.06848, 0.6172, 1.0, 0.3712, 0.06848, 0.6172, 1.0, 0.3712, 0.06848, 0.6172, 1.0, 0.3712, 0.06848, 0.6172, 1.0, 0.3712, 0.06848, 0.6172, 1.0, 0.3712, 0.06848, 0.6172, 1.0, 0.3712, 0.06848, 0.6172, 1.0, 1.0, 1.0, 1.0, 1.0, 1.0, 1.0, 1.0, 1.0, 1.0, 1.0, 1.0, 1.0, 1.0, 1.0, 1.0, 1.0, 1.0, 1.0, 1.0, 1.0, 1.0, 1.0, 1.0, 1.0, 1.0, 1.0, 1.0, 1.0, 1.0, 1.0, 1.0, 1.0, 0.0, 0.314, 1.0, 1.0, 0.0, 0.314, 1.0, 1.0, 0.0, 0.314, 1.0, 1.0, 0.0, 0.314, 1.0, 1.0, 1.0, 1.0, 1.0, 1.0, 1.0, 1.0, 1.0, 1.0, 1.0, 1.0, 1.0, 1.0, 1.0, 1.0, 1.0, 1.0, 1.0, 1.0, 1.0, 1.0, 1.0, 1.0, 1.0, 1.0, 1.0, 1.0, 1.0, 1.0, 1.0, 1.0, 1.0, 1.0, 1.0, 1.0, 1.0, 1.0, 1.0, 1.0, 1.0, 1.0, 1.0, 1.0, 1.0, 1.0, 1.0, 1.0, 1.0, 1.0, 1.0, 1.0, 1.0, 1.0, 1.0, 1.0, 1.0, 1.0, 1.0, 1.0, 1.0, 1.0, 1.0, 1.0, 1.0, 1.0, 1.0, 1.0, 1.0, 1.0, 1.0, 1.0, 1.0, 1.0, 1.0, 1.0, 1.0, 1.0, 1.0, 1.0, 1.0, 1.0, 1.0, 1.0, 1.0, 1.0, 1.0, 1.0, 1.0, 1.0, 1.0, 1.0, 1.0, 1.0, 1.0, 1.0, 1.0, 1.0, 1.0, 1.0, 1.0, 1.0, 1.0, 1.0, 1.0, 1.0, 1.0, 1.0, 1.0, 1.0, 1.0, 1.0, 1.0, 1.0, 1.0, 1.0, 1.0, 1.0, 1.0, 1.0, 1.0, 1.0, 1.0, 1.0, 1.0, 1.0, 1.0, 1.0, 1.0, 1.0, 1.0, 1.0, 1.0, 1.0, 1.0, 1.0, 1.0, 1.0, 1.0, 1.0, 1.0, 1.0, 1.0, 1.0, 1.0, 1.0, 1.0, 1.0, 1.0, 1.0, 1.0, 1.0, 1.0, 1.0, 1.0, 1.0, 1.0, 1.0, 1.0, 1.0, 1.0, 1.0, 1.0, 1.0, 1.0, 1.0, 1.0, 1.0, 1.0, 1.0, 1.0, 1.0, 1.0, 1.0, 1.0, 1.0, 1.0, 1.0, 1.0, 1.0, 1.0, 1.0, 1.0, 1.0, 1.0, 1.0, 1.0, 1.0, 1.0, 1.0, 1.0, 1.0, 1.0, 1.0, 1.0, 1.0, 1.0, 1.0, 1.0, 1.0, 1.0, 1.0, 1.0, 1.0, 1.0, 1.0, 1.0, 1.0, 1.0, 1.0, 1.0, 1.0, 1.0, 1.0, 1.0, 1.0, 1.0, 1.0, 1.0, 1.0, 1.0, 1.0, 1.0, 1.0, 1.0, 1.0, 1.0, 1.0, 1.0, 1.0, 1.0, 1.0, 1.0, 1.0, 1.0, 1.0, 1.0, 1.0, 1.0, 1.0, 1.0, 1.0, 1.0, 1.0, 1.0, 1.0, 1.0, 1.0, 1.0, 1.0, 1.0, 1.0, 1.0, 1.0, 1.0, 1.0, 1.0, 1.0, 1.0, 1.0, 1.0, 1.0, 1.0, 1.0, 1.0, 1.0, 1.0, 1.0, 1.0, 1.0, 1.0, 1.0, 1.0, 1.0, 1.0, 1.0, 1.0, 1.0, 1.0, 1.0, 1.0, 1.0, 1.0, 1.0, 1.0, 1.0, 1.0, 1.0, 1.0, 1.0, 1.0, 1.0, 1.0, 1.0, 1.0, 1.0, 1.0, 1.0, 1.0, 1.0, 1.0, 1.0, 1.0, 1.0, 1.0, 1.0, 1.0, 1.0, 1.0, 1.0, 1.0, 1.0, 1.0, 1.0, 1.0, 1.0, 1.0, 1.0, 1.0, 1.0, 1.0, 1.0, 1.0, 1.0, 1.0, 1.0, 1.0, 1.0, 1.0, 1.0, 1.0, 1.0, 1.0, 1.0, 1.0, 1.0, 1.0, 1.0, 1.0, 1.0, 1.0, 1.0, 1.0, 1.0, 1.0, 1.0, 1.0, 1.0, 1.0, 1.0, 1.0, 1.0, 1.0, 1.0, 1.0, 1.0, 1.0, 1.0, 1.0, 1.0, 1.0, 1.0, 1.0, 1.0, 1.0, 1.0, 1.0, 1.0, 1.0, 1.0, 1.0, 1.0, 1.0, 1.0, 1.0, 1.0, 1.0, 1.0, 1.0, 1.0, 1.0, 1.0, 1.0, 1.0, 1.0, 1.0, 1.0, 1.0, 1.0, 1.0, 1.0, 1.0, 1.0, 1.0, 1.0, 1.0, 1.0, 1.0, 1.0, 1.0, 1.0, 1.0, 1.0, 1.0, 1.0, 1.0, 1.0, 1.0, 1.0, 1.0, 1.0, 1.0, 1.0, 1.0, 1.0, 1.0, 1.0, 1.0, 1.0, 1.0, 1.0, 1.0, 1.0, 1.0, 1.0, 1.0, 1.0, 1.0, 1.0, 1.0, 1.0, 1.0, 1.0, 1.0, 1.0, 1.0, 1.0, 1.0, 1.0, 1.0, 1.0, 1.0, 1.0, 1.0, 1.0, 1.0, 1.0, 1.0, 1.0, 1.0, 1.0, 1.0, 1.0, 1.0, 1.0, 1.0, 1.0, 1.0, 1.0, 1.0, 1.0, 1.0, 1.0, 1.0, 1.0, 1.0, 1.0, 1.0, 1.0, 1.0, 1.0, 1.0, 1.0, 1.0, 1.0, 1.0, 1.0, 1.0, 1.0, 1.0, 1.0, 1.0, 1.0, 1.0, 1.0, 1.0, 1.0, 1.0, 1.0, 1.0, 1.0, 1.0, 1.0, 1.0, 1.0, 1.0, 1.0, 1.0, 1.0, 1.0, 1.0, 1.0, 1.0, 1.0, 1.0, 1.0, 1.0, 1.0, 1.0, 1.0, 1.0, 1.0, 1.0, 1.0, 1.0, 1.0, 1.0, 1.0, 1.0, 1.0, 1.0, 1.0, 1.0, 1.0, 1.0, 1.0, 1.0, 1.0, 1.0, 1.0, 1.0, 1.0, 1.0, 1.0, 1.0, 1.0, 1.0, 1.0, 1.0, 1.0, 1.0, 1.0, 1.0, 1.0, 1.0, 1.0, 1.0, 1.0, 1.0, 1.0, 1.0, 1.0, 1.0, 1.0, 1.0, 1.0, 1.0, 1.0, 1.0, 1.0, 1.0, 1.0, 1.0, 1.0, 1.0, 1.0, 1.0, 1.0, 1.0, 1.0, 1.0, 1.0, 1.0, 1.0, 1.0, 1.0, 1.0, 1.0, 1.0, 1.0, 1.0, 1.0, 1.0, 1.0, 1.0, 1.0, 1.0, 1.0, 1.0, 1.0, 1.0, 1.0, 1.0, 1.0, 1.0, 1.0, 1.0, 1.0, 1.0, 1.0, 1.0, 1.0, 1.0, 1.0, 1.0, 1.0, 1.0, 1.0, 1.0, 1.0, 1.0, 1.0, 1.0, 1.0, 1.0, 1.0, 1.0, 1.0, 1.0, 1.0, 1.0, 1.0, 1.0, 1.0, 1.0, 1.0, 1.0, 1.0, 1.0, 1.0, 1.0, 1.0, 1.0, 1.0, 1.0, 1.0, 1.0, 1.0, 1.0, 1.0, 1.0, 1.0, 1.0, 1.0, 1.0, 1.0, 1.0, 1.0, 1.0, 1.0, 1.0, 1.0, 1.0, 1.0, 1.0, 1.0, 1.0, 1.0, 1.0, 1.0, 1.0, 1.0, 1.0, 1.0, 1.0, 1.0, 1.0, 1.0, 1.0, 1.0, 1.0, 1.0, 1.0, 1.0, 1.0, 1.0, 1.0, 1.0, 1.0, 1.0, 1.0, 1.0, 1.0, 1.0, 1.0, 1.0, 1.0, 1.0, 1.0, 1.0, 1.0, 1.0, 1.0, 1.0, 1.0, 1.0, 1.0, 1.0, 1.0, 1.0, 1.0, 1.0, 1.0, 1.0, 1.0, 1.0, 1.0, 1.0, 1.0, 1.0, 1.0, 1.0, 1.0, 1.0, 1.0, 1.0, 1.0, 1.0, 1.0, 1.0, 1.0, 1.0, 1.0, 1.0, 1.0, 1.0, 1.0, 1.0, 1.0, 1.0, 1.0, 1.0, 1.0, 1.0, 1.0, 1.0, 1.0, 1.0, 1.0, 1.0, 1.0, 1.0, 1.0, 1.0, 1.0, 1.0, 1.0, 1.0, 1.0, 1.0, 1.0, 1.0, 1.0, 1.0, 1.0, 1.0, 1.0, 1.0, 1.0, 1.0, 1.0, 1.0, 1.0, 1.0, 1.0, 1.0, 1.0, 1.0, 1.0, 1.0, 1.0, 1.0, 1.0, 1.0, 1.0, 1.0, 1.0, 1.0, 1.0, 1.0, 1.0, 1.0, 1.0, 1.0, 1.0, 1.0, 1.0, 1.0, 1.0, 1.0, 1.0, 1.0, 1.0, 1.0, 1.0, 1.0, 1.0, 1.0, 1.0, 1.0, 1.0, 1.0, 1.0, 1.0, 1.0, 1.0, 1.0, 1.0, 1.0, 1.0, 0.04667, 1.0, 0.2831, 1.0, 0.04667, 1.0, 0.2831, 1.0, 0.04667, 1.0, 0.2831, 1.0, 0.04667, 1.0, 0.2831, 1.0, 0.04667, 1.0, 0.2831, 1.0, 0.04667, 1.0, 0.2831, 1.0, 0.04667, 1.0, 0.2831, 1.0, 0.04667, 1.0, 0.2831, 1.0, 0.04667, 1.0, 0.2831, 1.0, 0.04667, 1.0, 0.2831, 1.0, 0.04667, 1.0, 0.2831, 1.0, 0.04667, 1.0, 0.2831, 1.0, 0.04667, 1.0, 0.2831, 1.0, 1.0, 1.0, 1.0, 1.0, 1.0, 1.0, 1.0, 1.0, 1.0, 1.0, 1.0, 1.0, 1.0, 1.0, 1.0, 1.0, 1.0, 1.0, 1.0, 1.0, 1.0, 1.0, 1.0, 1.0, 1.0, 1.0, 1.0, 1.0, 1.0, 1.0, 1.0, 1.0, 1.0, 1.0, 1.0, 1.0, 1.0, 1.0, 1.0, 1.0, 1.0, 1.0, 1.0, 1.0, 1.0, 1.0, 1.0, 1.0, 1.0, 1.0, 1.0, 1.0, 1.0, 1.0, 1.0, 1.0, 1.0, 1.0, 1.0, 1.0, 1.0, 1.0, 1.0, 1.0, 0.04667, 1.0, 0.2831, 1.0, 0.04667, 1.0, 0.2831, 1.0, 0.04667, 1.0, 0.2831, 1.0, 0.04667, 1.0, 0.2831, 1.0, 0.04667, 1.0, 0.2831, 1.0, 0.04667, 1.0, 0.2831, 1.0, 0.04667, 1.0, 0.2831, 1.0, 0.04667, 1.0, 0.2831, 1.0, 0.04667, 1.0, 0.2831, 1.0, 0.04667, 1.0, 0.2831, 1.0, 0.04667, 1.0, 0.2831, 1.0, 0.04667, 1.0, 0.2831, 1.0, 0.04667, 1.0, 0.2831, 1.0, 0.04667, 1.0, 0.2831, 1.0, 0.04667, 1.0, 0.2831, 1.0, 0.04667, 1.0, 0.2831, 1.0, 0.04667, 1.0, 0.2831, 1.0, 0.04667, 1.0, 0.2831, 1.0, 0.04667, 1.0, 0.2831, 1.0, 0.04667, 1.0, 0.2831, 1.0, 0.04667, 1.0, 0.2831, 1.0, 0.04667, 1.0, 0.2831, 1.0, 0.04667, 1.0, 0.2831, 1.0, 0.04667, 1.0, 0.2831, 1.0, 0.0, 0.314, 1.0, 1.0, 0.0, 0.314, 1.0, 1.0, 0.0, 0.314, 1.0, 1.0, 0.0, 0.314, 1.0, 1.0, 1.0, 1.0, 1.0, 1.0, 1.0, 1.0, 1.0, 1.0, 1.0, 1.0, 1.0, 1.0, 1.0, 1.0, 1.0, 1.0, 1.0, 1.0, 1.0, 1.0, 0.0, 0.314, 1.0, 1.0, 0.0, 0.314, 1.0, 1.0, 0.0, 0.314, 1.0, 1.0, 0.0, 0.314, 1.0, 1.0, 1.0, 1.0, 1.0, 1.0, 1.0, 1.0, 1.0, 1.0, 1.0, 1.0, 1.0, 1.0, 1.0, 1.0, 1.0, 1.0, 1.0, 1.0, 1.0, 1.0, 1.0, 1.0, 1.0, 1.0, 1.0, 1.0, 1.0, 1.0, 1.0, 1.0, 1.0, 1.0, 1.0, 1.0, 1.0, 1.0, 1.0, 1.0, 1.0, 1.0, 1.0, 1.0, 1.0, 1.0, 1.0, 1.0, 1.0, 1.0, 1.0, 1.0, 1.0, 1.0, 1.0, 1.0, 1.0, 1.0, 1.0, 1.0, 1.0, 1.0, 1.0, 1.0, 1.0, 1.0, 1.0, 1.0, 1.0, 1.0, 1.0, 1.0, 1.0, 1.0, 1.0, 1.0, 1.0, 1.0, 1.0, 1.0, 1.0, 1.0, 1.0, 1.0, 1.0, 1.0, 1.0, 1.0, 1.0, 1.0, 1.0, 1.0, 1.0, 1.0, 1.0, 1.0, 1.0, 1.0, 1.0, 1.0, 1.0, 1.0, 1.0, 1.0, 1.0, 1.0, 1.0, 1.0, 1.0, 1.0, 1.0, 1.0, 1.0, 1.0, 1.0, 1.0, 1.0, 1.0, 1.0, 1.0, 1.0, 1.0, 1.0, 1.0, 1.0, 1.0, 1.0, 1.0, 1.0, 1.0, 1.0, 1.0, 1.0, 1.0, 1.0, 1.0, 1.0, 1.0, 1.0, 1.0, 1.0, 1.0, 1.0, 1.0, 1.0, 1.0, 1.0, 1.0, 1.0, 1.0, 1.0, 1.0, 1.0, 1.0, 1.0, 1.0, 1.0, 1.0, 1.0, 1.0, 1.0, 1.0, 1.0, 1.0, 1.0, 1.0, 1.0, 1.0, 1.0, 1.0, 1.0, 1.0, 1.0, 1.0, 1.0, 1.0, 1.0, 1.0, 1.0, 1.0, 1.0, 1.0, 1.0, 1.0, 1.0, 1.0, 1.0, 1.0, 1.0, 1.0, 1.0, 1.0, 1.0, 1.0, 0.0, 0.314, 1.0, 1.0, 0.0, 0.314, 1.0, 1.0, 0.0, 0.314, 1.0, 1.0, 0.0, 0.314, 1.0, 1.0, 1.0, 1.0, 1.0, 1.0, 1.0, 1.0, 1.0, 1.0, 1.0, 1.0, 1.0, 1.0, 1.0, 1.0, 1.0, 1.0, 0.0, 0.314, 1.0, 1.0, 0.0, 0.314, 1.0, 1.0, 0.0, 0.314, 1.0, 1.0, 0.0, 0.314, 1.0, 1.0, 1.0, 1.0, 1.0, 1.0, 1.0, 1.0, 1.0, 1.0, 1.0, 1.0, 1.0, 1.0, 1.0, 1.0, 1.0, 1.0, 0.0, 0.314, 1.0, 1.0, 0.0, 0.314, 1.0, 1.0, 0.0, 0.314, 1.0, 1.0, 0.0, 0.314, 1.0, 1.0, 0.0, 0.314, 1.0, 1.0, 0.0, 0.314, 1.0, 1.0, 0.0, 0.314, 1.0, 1.0, 0.0, 0.314, 1.0, 1.0, 1.0, 1.0, 1.0, 1.0, 1.0, 1.0, 1.0, 1.0, 1.0, 1.0, 1.0, 1.0, 1.0, 1.0, 1.0, 1.0, 0.0, 0.314, 1.0, 1.0, 0.0, 0.314, 1.0, 1.0, 0.0, 0.314, 1.0, 1.0, 0.0, 0.314, 1.0, 1.0, 1.0, 1.0, 1.0, 1.0, 1.0, 1.0, 1.0, 1.0, 1.0, 1.0, 1.0, 1.0, 1.0, 1.0, 1.0, 1.0, 1.0, 1.0, 1.0, 1.0, 1.0, 1.0, 1.0, 1.0, 1.0, 1.0, 1.0, 1.0, 1.0, 1.0, 1.0, 1.0, 1.0, 1.0, 1.0, 1.0, 1.0, 1.0, 1.0, 1.0, 1.0, 1.0, 1.0, 1.0, 1.0, 1.0, 1.0, 1.0, 1.0, 1.0, 1.0, 1.0, 1.0, 1.0, 1.0, 1.0, 1.0, 1.0, 1.0, 1.0, 1.0, 1.0, 1.0, 1.0, 1.0, 1.0, 1.0, 1.0, 1.0, 1.0, 1.0, 1.0, 1.0, 1.0, 1.0, 1.0, 1.0, 1.0, 1.0, 1.0, 1.0, 1.0, 1.0, 1.0, 1.0, 1.0, 1.0, 1.0, 1.0, 1.0, 1.0, 1.0, 1.0, 1.0, 1.0, 1.0, 1.0, 1.0, 1.0, 1.0, 1.0, 1.0, 1.0, 1.0, 1.0, 1.0, 1.0, 1.0, 1.0, 1.0, 1.0, 1.0, 1.0, 1.0, 1.0, 1.0, 1.0, 1.0, 1.0, 1.0, 1.0, 1.0, 1.0, 1.0, 1.0, 1.0, 1.0, 1.0, 1.0, 1.0, 1.0, 1.0, 1.0, 1.0, 1.0, 1.0, 1.0, 1.0, 1.0, 1.0, 1.0, 1.0, 1.0, 1.0, 1.0, 1.0, 1.0, 1.0, 1.0, 1.0, 1.0, 1.0, 1.0, 1.0, 1.0, 1.0, 1.0, 1.0, 1.0, 1.0, 1.0, 1.0, 1.0, 1.0, 1.0, 1.0, 1.0, 1.0, 1.0, 1.0, 1.0, 1.0, 1.0, 1.0, 1.0, 1.0, 1.0, 1.0, 1.0, 1.0, 1.0, 1.0, 1.0, 1.0, 1.0, 1.0, 1.0, 1.0, 1.0, 1.0, 1.0, 1.0, 1.0, 1.0, 1.0, 1.0, 1.0, 1.0, 1.0, 1.0, 1.0, 1.0, 1.0, 1.0, 1.0, 1.0, 1.0, 1.0, 1.0, 1.0, 1.0, 1.0, 1.0, 1.0, 1.0, 1.0, 1.0, 1.0, 1.0, 1.0, 1.0, 1.0, 1.0, 1.0, 1.0, 1.0, 1.0, 1.0, 1.0, 1.0, 1.0, 1.0, 1.0, 1.0, 1.0, 1.0, 1.0, 1.0, 1.0, 1.0, 0.04667, 1.0, 0.2831, 1.0, 0.04667, 1.0, 0.2831, 1.0, 0.04667, 1.0, 0.2831, 1.0, 0.04667, 1.0, 0.2831, 1.0, 0.04667, 1.0, 0.2831, 1.0, 0.04667, 1.0, 0.2831, 1.0, 0.04667, 1.0, 0.2831, 1.0, 0.04667, 1.0, 0.2831, 1.0, 0.04667, 1.0, 0.2831, 1.0, 0.04667, 1.0, 0.2831, 1.0, 0.04667, 1.0, 0.2831, 1.0, 0.04667, 1.0, 0.2831, 1.0, 0.04667, 1.0, 0.2831, 1.0, 0.04667, 1.0, 0.2831, 1.0, 0.04667, 1.0, 0.2831, 1.0, 0.04667, 1.0, 0.2831, 1.0, 0.04667, 1.0, 0.2831, 1.0, 0.04667, 1.0, 0.2831, 1.0, 0.04667, 1.0, 0.2831, 1.0, 0.04667, 1.0, 0.2831, 1.0, 0.04667, 1.0, 0.2831, 1.0, 0.04667, 1.0, 0.2831, 1.0, 0.04667, 1.0, 0.2831, 1.0, 0.04667, 1.0, 0.2831, 1.0, 0.04667, 1.0, 0.2831, 1.0, 0.04667, 1.0, 0.2831, 1.0, 0.04667, 1.0, 0.2831, 1.0, 0.04667, 1.0, 0.2831, 1.0, 0.04667, 1.0, 0.2831, 1.0, 0.04667, 1.0, 0.2831, 1.0, 0.04667, 1.0, 0.2831, 1.0, 0.04667, 1.0, 0.2831, 1.0, 0.04667, 1.0, 0.2831, 1.0, 0.04667, 1.0, 0.2831, 1.0, 0.04667, 1.0, 0.2831, 1.0, 0.04667, 1.0, 0.2831, 1.0, 0.04667, 1.0, 0.2831, 1.0, 0.04667, 1.0, 0.2831, 1.0, 0.04667, 1.0, 0.2831, 1.0, 0.04667, 1.0, 0.2831, 1.0, 0.04667, 1.0, 0.2831, 1.0, 0.04667, 1.0, 0.2831, 1.0, 0.04667, 1.0, 0.2831, 1.0, 1.0, 1.0, 1.0, 1.0, 1.0, 1.0, 1.0, 1.0, 1.0, 1.0, 1.0, 1.0, 1.0, 1.0, 1.0, 1.0, 0.04667, 1.0, 0.2831, 1.0, 0.04667, 1.0, 0.2831, 1.0, 0.04667, 1.0, 0.2831, 1.0, 0.04667, 1.0, 0.2831, 1.0, 0.04667, 1.0, 0.2831, 1.0, 0.04667, 1.0, 0.2831, 1.0, 0.04667, 1.0, 0.2831, 1.0, 0.04667, 1.0, 0.2831, 1.0, 0.04667, 1.0, 0.2831, 1.0, 0.04667, 1.0, 0.2831, 1.0, 0.04667, 1.0, 0.2831, 1.0, 0.04667, 1.0, 0.2831, 1.0, 0.04667, 1.0, 0.2831, 1.0, 0.04667, 1.0, 0.2831, 1.0, 0.04667, 1.0, 0.2831, 1.0, 0.04667, 1.0, 0.2831, 1.0, 0.04667, 1.0, 0.2831, 1.0, 0.04667, 1.0, 0.2831, 1.0, 0.04667, 1.0, 0.2831, 1.0, 0.04667, 1.0, 0.2831, 1.0, 0.04667, 1.0, 0.2831, 1.0, 0.04667, 1.0, 0.2831, 1.0, 0.04667, 1.0, 0.2831, 1.0, 0.04667, 1.0, 0.2831, 1.0, 0.04667, 1.0, 0.2831, 1.0, 0.04667, 1.0, 0.2831, 1.0, 0.04667, 1.0, 0.2831, 1.0, 0.04667, 1.0, 0.2831, 1.0, 0.04667, 1.0, 0.2831, 1.0, 0.04667, 1.0, 0.2831, 1.0, 0.04667, 1.0, 0.2831, 1.0, 0.04667, 1.0, 0.2831, 1.0, 0.04667, 1.0, 0.2831, 1.0, 0.04667, 1.0, 0.2831, 1.0, 0.04667, 1.0, 0.2831, 1.0, 0.04667, 1.0, 0.2831, 1.0, 0.04667, 1.0, 0.2831, 1.0, 0.04667, 1.0, 0.2831, 1.0, 0.04667, 1.0, 0.2831, 1.0, 0.04667, 1.0, 0.2831, 1.0, 0.04667, 1.0, 0.2831, 1.0, 0.04667, 1.0, 0.2831, 1.0, 0.04667, 1.0, 0.2831, 1.0, 0.04667, 1.0, 0.2831, 1.0, 0.04667, 1.0, 0.2831, 1.0, 0.04667, 1.0, 0.2831, 1.0, 0.04667, 1.0, 0.2831, 1.0, 0.04667, 1.0, 0.2831, 1.0, 0.04667, 1.0, 0.2831, 1.0, 0.04667, 1.0, 0.2831, 1.0, 0.04667, 1.0, 0.2831, 1.0, 0.04667, 1.0, 0.2831, 1.0, 0.04667, 1.0, 0.2831, 1.0, 0.04667, 1.0, 0.2831, 1.0, 0.04667, 1.0, 0.2831, 1.0, 0.04667, 1.0, 0.2831, 1.0, 0.04667, 1.0, 0.2831, 1.0, 0.04667, 1.0, 0.2831, 1.0, 0.04667, 1.0, 0.2831, 1.0, 0.04667, 1.0, 0.2831, 1.0, 0.04667, 1.0, 0.2831, 1.0, 0.04667, 1.0, 0.2831, 1.0, 0.04667, 1.0, 0.2831, 1.0, 0.04667, 1.0, 0.2831, 1.0, 1.0, 1.0, 1.0, 1.0, 1.0, 1.0, 1.0, 1.0, 1.0, 1.0, 1.0, 1.0, 1.0, 1.0, 1.0, 1.0, 1.0, 1.0, 1.0, 1.0, 1.0, 1.0, 1.0, 1.0, 1.0, 1.0, 1.0, 1.0, 1.0, 1.0, 1.0, 1.0, 1.0, 1.0, 1.0, 1.0, 1.0, 1.0, 1.0, 1.0, 1.0, 1.0, 1.0, 1.0, 1.0, 1.0, 1.0, 1.0, 1.0, 1.0, 1.0, 1.0, 1.0, 1.0, 1.0, 1.0, 1.0, 1.0, 1.0, 1.0, 1.0, 1.0, 1.0, 1.0, 1.0, 1.0, 1.0, 1.0, 1.0, 1.0, 1.0, 1.0, 1.0, 1.0, 1.0, 1.0, 1.0, 1.0, 1.0, 1.0, 1.0, 1.0, 1.0, 1.0, 1.0, 1.0, 1.0, 1.0, 1.0, 1.0, 1.0, 1.0, 1.0, 1.0, 1.0, 1.0, 1.0, 1.0, 1.0, 1.0, 1.0, 1.0, 1.0, 1.0, 1.0, 1.0, 1.0, 1.0, 1.0, 1.0, 1.0, 1.0, 1.0, 1.0, 1.0, 1.0, 1.0, 1.0, 1.0, 1.0, 1.0, 1.0, 1.0, 1.0, 1.0, 1.0, 1.0, 1.0, 1.0, 1.0, 1.0, 1.0, 1.0, 1.0, 1.0, 1.0, 1.0, 1.0, 1.0, 1.0, 1.0, 1.0, 1.0, 1.0, 1.0, 1.0, 1.0, 1.0, 1.0, 1.0, 1.0, 1.0, 1.0, 1.0, 1.0, 1.0, 1.0, 1.0, 1.0, 1.0, 1.0, 1.0, 1.0, 1.0, 1.0, 1.0, 1.0, 1.0, 1.0, 1.0, 1.0, 1.0, 1.0, 1.0, 1.0, 1.0, 1.0, 1.0, 1.0, 1.0, 1.0, 1.0, 1.0, 1.0, 1.0, 1.0, 1.0, 1.0, 1.0, 1.0, 1.0, 1.0, 1.0, 1.0, 1.0, 1.0, 1.0, 1.0, 1.0, 1.0, 1.0, 1.0, 1.0, 1.0, 1.0, 1.0, 1.0, 1.0, 1.0, 1.0, 1.0, 1.0, 1.0, 1.0, 1.0, 1.0, 1.0, 1.0, 1.0, 1.0, 1.0, 1.0, 1.0, 1.0, 1.0, 1.0, 1.0, 1.0, 1.0, 1.0, 1.0, 1.0, 1.0, 1.0, 1.0, 1.0, 1.0, 1.0, 1.0, 1.0, 1.0, 1.0, 1.0, 1.0, 1.0, 1.0, 1.0, 1.0, 1.0, 1.0, 1.0, 1.0, 1.0, 1.0, 1.0, 1.0, 1.0, 1.0, 1.0, 1.0, 1.0, 1.0, 1.0, 1.0, 1.0, 1.0, 1.0, 1.0, 1.0, 1.0, 1.0, 1.0, 1.0, 1.0, 1.0, 1.0, 1.0, 1.0, 1.0, 1.0, 1.0, 1.0, 1.0, 1.0, 1.0, 1.0, 1.0, 1.0, 1.0, 1.0, 1.0, 1.0, 1.0, 1.0, 1.0, 1.0, 1.0, 1.0, 1.0, 1.0, 1.0, 1.0, 1.0, 1.0, 1.0, 1.0, 1.0, 1.0, 1.0, 1.0, 1.0, 1.0, 1.0, 1.0, 1.0, 1.0, 1.0, 1.0, 1.0, 1.0, 1.0, 1.0, 1.0, 1.0, 1.0, 1.0, 1.0, 1.0, 1.0, 1.0, 1.0, 1.0, 1.0, 1.0, 1.0, 1.0, 1.0, 1.0, 1.0, 1.0, 1.0, 1.0, 1.0, 1.0, 1.0, 1.0, 1.0, 1.0, 1.0, 1.0, 1.0, 1.0, 1.0, 1.0, 1.0, 1.0, 1.0, 1.0, 1.0, 1.0, 1.0, 1.0, 1.0, 1.0, 1.0, 1.0, 1.0, 1.0, 1.0, 1.0, 1.0, 1.0, 1.0, 1.0, 1.0, 1.0, 1.0, 1.0, 1.0, 1.0, 1.0, 1.0, 1.0, 1.0, 1.0, 1.0, 1.0, 1.0, 1.0, 1.0, 1.0, 1.0, 1.0, 1.0, 1.0, 1.0, 1.0, 1.0, 1.0, 1.0, 1.0, 1.0, 1.0, 1.0, 1.0, 1.0, 1.0, 1.0, 1.0, 1.0, 1.0, 1.0, 1.0, 1.0, 1.0, 1.0, 1.0, 1.0, 1.0, 1.0, 1.0, 1.0, 1.0, 1.0, 1.0, 1.0, 1.0, 1.0, 1.0, 1.0, 1.0, 1.0, 1.0, 1.0, 1.0, 1.0, 1.0, 1.0, 1.0, 1.0, 1.0, 1.0, 1.0, 1.0, 1.0, 1.0, 1.0, 1.0, 0.305, 0.3968, 0.1651, 1.0, 0.305, 0.3968, 0.1651, 1.0, 0.305, 0.3968, 0.1651, 1.0, 0.305, 0.3968, 0.1651, 1.0, 0.305, 0.3968, 0.1651, 1.0, 0.305, 0.3968, 0.1651, 1.0, 0.305, 0.3968, 0.1651, 1.0, 0.305, 0.3968, 0.1651, 1.0, 0.305, 0.3968, 0.1651, 1.0, 0.305, 0.3968, 0.1651, 1.0, 0.305, 0.3968, 0.1651, 1.0, 0.305, 0.3968, 0.1651, 1.0, 0.305, 0.3968, 0.1651, 1.0, 0.305, 0.3968, 0.1651, 1.0, 0.305, 0.3968, 0.1651, 1.0, 0.305, 0.3968, 0.1651, 1.0, 0.305, 0.3968, 0.1651, 1.0, 0.305, 0.3968, 0.1651, 1.0, 0.305, 0.3968, 0.1651, 1.0, 0.305, 0.3968, 0.1651, 1.0, 0.305, 0.3968, 0.1651, 1.0, 0.305, 0.3968, 0.1651, 1.0, 0.305, 0.3968, 0.1651, 1.0, 0.305, 0.3968, 0.1651, 1.0, 0.305, 0.3968, 0.1651, 1.0, 0.305, 0.3968, 0.1651, 1.0, 0.305, 0.3968, 0.1651, 1.0, 0.305, 0.3968, 0.1651, 1.0, 0.305, 0.3968, 0.1651, 1.0, 0.305, 0.3968, 0.1651, 1.0, 0.305, 0.3968, 0.1651, 1.0, 0.305, 0.3968, 0.1651, 1.0, 0.305, 0.3968, 0.1651, 1.0, 0.305, 0.3968, 0.1651, 1.0, 0.305, 0.3968, 0.1651, 1.0, 0.305, 0.3968, 0.1651, 1.0, 0.305, 0.3968, 0.1651, 1.0, 0.305, 0.3968, 0.1651, 1.0, 0.305, 0.3968, 0.1651, 1.0, 0.305, 0.3968, 0.1651, 1.0, 0.305, 0.3968, 0.1651, 1.0, 0.305, 0.3968, 0.1651, 1.0, 0.305, 0.3968, 0.1651, 1.0, 0.305, 0.3968, 0.1651, 1.0, 0.305, 0.3968, 0.1651, 1.0, 0.305, 0.3968, 0.1651, 1.0, 0.305, 0.3968, 0.1651, 1.0, 0.305, 0.3968, 0.1651, 1.0, 0.305, 0.3968, 0.1651, 1.0, 0.305, 0.3968, 0.1651, 1.0, 0.305, 0.3968, 0.1651, 1.0, 0.305, 0.3968, 0.1651, 1.0, 0.305, 0.3968, 0.1651, 1.0, 0.305, 0.3968, 0.1651, 1.0, 0.305, 0.3968, 0.1651, 1.0, 0.305, 0.3968, 0.1651, 1.0, 0.305, 0.3968, 0.1651, 1.0, 0.305, 0.3968, 0.1651, 1.0, 0.305, 0.3968, 0.1651, 1.0, 0.305, 0.3968, 0.1651, 1.0, 0.305, 0.3968, 0.1651, 1.0, 0.305, 0.3968, 0.1651, 1.0, 0.305, 0.3968, 0.1651, 1.0, 0.305, 0.3968, 0.1651, 1.0, 0.305, 0.3968, 0.1651, 1.0, 0.305, 0.3968, 0.1651, 1.0, 1.0, 1.0, 1.0, 1.0, 1.0, 1.0, 1.0, 1.0, 1.0, 1.0, 1.0, 1.0, 1.0, 1.0, 1.0, 1.0, 0.305, 0.3968, 0.1651, 1.0, 0.305, 0.3968, 0.1651, 1.0, 0.305, 0.3968, 0.1651, 1.0, 0.305, 0.3968, 0.1651, 1.0, 0.305, 0.3968, 0.1651, 1.0, 0.305, 0.3968, 0.1651, 1.0, 0.305, 0.3968, 0.1651, 1.0, 0.305, 0.3968, 0.1651, 1.0, 0.305, 0.3968, 0.1651, 1.0, 0.305, 0.3968, 0.1651, 1.0, 0.305, 0.3968, 0.1651, 1.0, 0.305, 0.3968, 0.1651, 1.0, 0.305, 0.3968, 0.1651, 1.0, 0.305, 0.3968, 0.1651, 1.0, 0.305, 0.3968, 0.1651, 1.0, 0.305, 0.3968, 0.1651, 1.0, 0.305, 0.3968, 0.1651, 1.0, 0.305, 0.3968, 0.1651, 1.0, 0.305, 0.3968, 0.1651, 1.0, 0.305, 0.3968, 0.1651, 1.0, 0.305, 0.3968, 0.1651, 1.0, 0.305, 0.3968, 0.1651, 1.0, 0.305, 0.3968, 0.1651, 1.0, 0.305, 0.3968, 0.1651, 1.0, 0.305, 0.3968, 0.1651, 1.0, 0.305, 0.3968, 0.1651, 1.0, 0.305, 0.3968, 0.1651, 1.0, 0.305, 0.3968, 0.1651, 1.0, 0.305, 0.3968, 0.1651, 1.0, 0.305, 0.3968, 0.1651, 1.0, 0.305, 0.3968, 0.1651, 1.0, 0.305, 0.3968, 0.1651, 1.0, 0.305, 0.3968, 0.1651, 1.0, 0.305, 0.3968, 0.1651, 1.0, 0.305, 0.3968, 0.1651, 1.0, 0.305, 0.3968, 0.1651, 1.0, 0.305, 0.3968, 0.1651, 1.0, 0.305, 0.3968, 0.1651, 1.0, 0.305, 0.3968, 0.1651, 1.0, 0.305, 0.3968, 0.1651, 1.0, 0.305, 0.3968, 0.1651, 1.0, 0.305, 0.3968, 0.1651, 1.0, 0.305, 0.3968, 0.1651, 1.0, 0.305, 0.3968, 0.1651, 1.0, 0.305, 0.3968, 0.1651, 1.0, 0.305, 0.3968, 0.1651, 1.0, 0.305, 0.3968, 0.1651, 1.0, 0.305, 0.3968, 0.1651, 1.0, 0.305, 0.3968, 0.1651, 1.0, 0.305, 0.3968, 0.1651, 1.0, 0.305, 0.3968, 0.1651, 1.0, 0.305, 0.3968, 0.1651, 1.0, 0.305, 0.3968, 0.1651, 1.0, 0.305, 0.3968, 0.1651, 1.0, 0.305, 0.3968, 0.1651, 1.0, 0.305, 0.3968, 0.1651, 1.0, 0.305, 0.3968, 0.1651, 1.0, 0.305, 0.3968, 0.1651, 1.0, 0.305, 0.3968, 0.1651, 1.0, 0.305, 0.3968, 0.1651, 1.0, 0.305, 0.3968, 0.1651, 1.0, 0.305, 0.3968, 0.1651, 1.0, 0.305, 0.3968, 0.1651, 1.0, 0.305, 0.3968, 0.1651, 1.0, 0.305, 0.3968, 0.1651, 1.0, 0.305, 0.3968, 0.1651, 1.0, 0.305, 0.3968, 0.1651, 1.0, 0.305, 0.3968, 0.1651, 1.0, 0.305, 0.3968, 0.1651, 1.0, 0.305, 0.3968, 0.1651, 1.0, 0.305, 0.3968, 0.1651, 1.0, 0.305, 0.3968, 0.1651, 1.0, 0.305, 0.3968, 0.1651, 1.0, 0.305, 0.3968, 0.1651, 1.0, 0.305, 0.3968, 0.1651, 1.0, 0.305, 0.3968, 0.1651, 1.0, 0.305, 0.3968, 0.1651, 1.0, 0.305, 0.3968, 0.1651, 1.0, 0.305, 0.3968, 0.1651, 1.0, 0.305, 0.3968, 0.1651, 1.0, 0.305, 0.3968, 0.1651, 1.0, 0.305, 0.3968, 0.1651, 1.0, 0.305, 0.3968, 0.1651, 1.0, 0.305, 0.3968, 0.1651, 1.0, 0.305, 0.3968, 0.1651, 1.0, 0.305, 0.3968, 0.1651, 1.0, 0.305, 0.3968, 0.1651, 1.0, 0.305, 0.3968, 0.1651, 1.0, 0.305, 0.3968, 0.1651, 1.0, 0.305, 0.3968, 0.1651, 1.0, 0.305, 0.3968, 0.1651, 1.0, 0.305, 0.3968, 0.1651, 1.0, 0.305, 0.3968, 0.1651, 1.0, 0.305, 0.3968, 0.1651, 1.0, 0.305, 0.3968, 0.1651, 1.0, 0.305, 0.3968, 0.1651, 1.0, 0.305, 0.3968, 0.1651, 1.0, 0.04667, 1.0, 0.2831, 1.0, 0.04667, 1.0, 0.2831, 1.0, 0.04667, 1.0, 0.2831, 1.0, 0.04667, 1.0, 0.2831, 1.0, 0.04667, 1.0, 0.2831, 1.0, 0.0, 0.314, 1.0, 1.0, 0.0, 0.314, 1.0, 1.0, 0.0, 0.314, 1.0, 1.0, 0.0, 0.314, 1.0, 1.0, 1.0, 1.0, 1.0, 1.0, 1.0, 1.0, 1.0, 1.0, 1.0, 1.0, 1.0, 1.0, 1.0, 1.0, 1.0, 1.0, 1.0, 1.0, 1.0, 1.0, 1.0, 1.0, 1.0, 1.0, 1.0, 1.0, 1.0, 1.0, 1.0, 1.0, 1.0, 1.0, 1.0, 1.0, 1.0, 1.0, 1.0, 1.0, 1.0, 1.0, 1.0, 1.0, 1.0, 1.0, 1.0, 1.0, 1.0, 1.0, 1.0, 1.0, 1.0, 1.0, 1.0, 1.0, 1.0, 1.0, 1.0, 1.0, 1.0, 1.0, 1.0, 1.0, 1.0, 1.0, 1.0, 1.0, 1.0, 1.0, 1.0, 1.0, 1.0, 1.0, 1.0, 1.0, 1.0, 1.0, 1.0, 1.0, 1.0, 1.0, 1.0, 1.0, 1.0, 1.0, 1.0, 1.0, 1.0, 1.0, 1.0, 1.0, 1.0, 1.0, 1.0, 1.0, 1.0, 1.0, 1.0, 1.0, 1.0, 1.0, 1.0, 1.0, 1.0, 1.0, 1.0, 1.0, 1.0, 1.0, 1.0, 1.0, 1.0, 1.0, 1.0, 1.0, 1.0, 1.0, 1.0, 1.0, 1.0, 1.0, 1.0, 1.0, 1.0, 1.0, 1.0, 1.0, 1.0, 1.0, 1.0, 1.0, 1.0, 1.0, 1.0, 1.0, 1.0, 1.0, 1.0, 1.0, 1.0, 1.0, 1.0, 1.0, 1.0, 1.0, 1.0, 1.0, 1.0, 1.0, 1.0, 1.0, 1.0, 1.0, 1.0, 1.0, 1.0, 1.0, 1.0, 1.0, 1.0, 1.0, 1.0, 1.0, 1.0, 1.0, 1.0, 1.0, 1.0, 1.0, 1.0, 1.0, 1.0, 1.0, 1.0, 1.0, 1.0, 1.0, 1.0, 1.0, 1.0, 1.0, 1.0, 1.0, 1.0, 1.0, 1.0, 1.0, 1.0, 1.0, 1.0, 1.0, 1.0, 1.0, 1.0, 1.0, 1.0, 1.0, 1.0, 1.0, 1.0, 1.0, 1.0, 1.0, 1.0, 1.0, 1.0, 1.0, 1.0, 1.0, 1.0, 1.0, 1.0, 1.0, 1.0, 1.0, 1.0, 1.0, 1.0, 1.0, 1.0, 1.0, 1.0, 1.0, 1.0, 1.0, 1.0, 1.0, 1.0, 1.0, 1.0, 1.0, 1.0, 1.0, 1.0, 1.0, 1.0, 1.0, 1.0, 1.0, 1.0, 1.0, 1.0, 1.0, 1.0, 1.0, 1.0, 1.0, 1.0, 1.0, 1.0, 1.0, 1.0, 1.0, 1.0, 1.0, 1.0, 1.0, 1.0, 1.0, 1.0, 1.0, 1.0, 1.0, 1.0, 1.0, 1.0, 1.0, 1.0, 1.0, 1.0, 1.0, 1.0, 1.0, 1.0, 1.0, 1.0, 1.0, 1.0, 1.0, 1.0, 1.0, 1.0, 1.0, 1.0, 1.0, 1.0, 1.0, 1.0, 1.0, 1.0, 1.0, 1.0, 1.0, 1.0, 1.0, 1.0, 1.0, 1.0, 1.0, 1.0, 1.0, 1.0, 1.0, 1.0, 1.0, 1.0, 1.0, 1.0, 1.0, 1.0, 1.0, 1.0, 1.0, 1.0, 1.0, 1.0, 1.0, 1.0, 1.0, 1.0, 1.0, 1.0, 1.0, 1.0, 1.0, 1.0, 1.0, 1.0, 1.0])
me_cube.materials.append(mat_material_001)
me_cube.materials.append(mat_emission)
me_cube.use_remesh_fix_poles = True
me_cube.use_remesh_preserve_attributes = False
me_cube.use_mirror_vertex_groups = False
me_cube.use_paint_bone_selection = False
me_cube.use_paint_mask = True
me_cube.update()
me_cube_002 = bpy.data.meshes.new('Cube.002')
me_cube_002.from_pydata([(0.4123, -0.06436, 1.396), (0.4123, 0.06436, 1.396), (0.09859, -0.06436, 1.396), (0.09859, 0.06436, 1.396), (0.183, 0.06009, 0.9027), (0.2024, 0.06009, 0.9027), (0.3085, 0.06009, 0.9027), (0.3279, 0.06009, 0.9027), (0.3279, 0.06009, 1.396), (0.3085, 0.06009, 1.396), (0.2024, 0.06009, 1.396), (0.183, 0.06009, 1.396), (0.3279, -0.06009, 0.9027), (0.3085, -0.06009, 0.9027), (0.2024, -0.06009, 0.9027), (0.183, -0.06009, 0.9027), (0.183, -0.06009, 1.396), (0.2024, -0.06009, 1.396), (0.3085, -0.06009, 1.396), (0.3279, -0.06009, 1.396), (0.2024, 0.06436, 0.8997), (0.2024, 0.06436, 1.396), (0.2024, -0.06436, 0.8997), (0.2024, -0.06436, 1.396), (0.183, 0.06436, 1.396), (0.183, -0.06436, 0.8997), (0.183, 0.06436, 0.8997), (0.183, -0.06436, 1.396), (0.3085, 0.06436, 0.8997), (0.3085, -0.06436, 1.396), (0.3085, 0.06436, 1.396), (0.3085, -0.06436, 0.8997), (0.3279, 0.06436, 0.8997), (0.3279, -0.06436, 1.396), (0.3279, 0.06436, 1.396), (0.3279, -0.06436, 0.8997), (0.4123, -0.06436, 0.9202), (0.3917, -0.06436, 0.8997), (0.3917, 0.06436, 0.8997), (0.4123, 0.06436, 0.9202), (0.1191, -0.06436, 0.8997), (0.09859, -0.06436, 0.9202), (0.09859, 0.06436, 0.9202), (0.1191, 0.06436, 0.8997)], [], [(35, 37, 36, 0, 33), (40, 25, 27, 2, 41), (38, 32, 34, 1, 39), (42, 41, 2, 3), (34, 33, 0, 1), (24, 27, 16, 11), (11, 16, 17, 10), (30, 29, 18, 9), (9, 18, 19, 8), (32, 35, 12, 7), (7, 12, 13, 6), (20, 22, 14, 5), (5, 14, 15, 4), (25, 15, 16, 27), (15, 14, 17, 16), (31, 13, 18, 29), (13, 12, 19, 18), (32, 7, 8, 34), (7, 6, 9, 8), (20, 5, 10, 21), (5, 4, 11, 10), (28, 20, 21, 30), (14, 22, 23, 17), (28, 31, 22, 20), (10, 17, 23, 21), (26, 43, 42, 3, 24), (3, 2, 27, 24), (4, 15, 25, 26), (4, 26, 24, 11), (6, 13, 31, 28), (6, 28, 30, 9), (22, 31, 29, 23), (21, 23, 29, 30), (26, 25, 40, 43), (36, 39, 1, 0), (8, 19, 33, 34), (12, 35, 33, 19), (38, 39, 36, 37), (40, 41, 42, 43), (38, 37, 35, 32)])
me_cube_002.polygons.foreach_set('material_index', [0, 0, 0, 0, 0, 0, 1, 0, 1, 0, 1, 0, 1, 0, 1, 0, 1, 0, 1, 0, 1, 0, 0, 0, 0, 0, 0, 0, 0, 0, 0, 0, 0, 0, 0, 0, 0, 0, 0, 0])
_uv = me_cube_002.uv_layers.new(name='UVMap')
_uv.uv.foreach_set('vector', [0.2711, 0.9959, 0.2079, 0.9959, 0.1875, 0.9756, 0.1875, 0.5041, 0.2711, 0.5041, 0.0244, 0.5041, 0.08766, 0.5041, 0.08766, 0.9959, 0.004075, 0.9959, 0.004075, 0.5244, 0.6801, 0.4837, 0.7433, 0.4837, 0.7433, 0.9756, 0.6597, 0.9756, 0.6597, 0.5041, 0.6821, 0.004075, 0.8096, 0.004075, 0.8096, 0.4756, 0.6821, 0.4756, 0.4546, 0.6397, 0.4546, 0.7672, 0.371, 0.7672, 0.371, 0.6397, 0.4028, 0.4959, 0.2753, 0.4959, 0.2795, 0.4959, 0.3985, 0.4959, 0.3258, 0.7753, 0.3258, 0.8943, 0.3066, 0.8943, 0.3066, 0.7753, 0.5384, 0.4959, 0.4109, 0.4959, 0.4152, 0.4959, 0.5342, 0.4959, 0.8739, 0.6397, 0.8739, 0.7587, 0.8547, 0.7587, 0.8547, 0.6397, 0.1397, 0.004075, 0.2672, 0.004075, 0.2629, 0.007041, 0.1439, 0.007041, 0.8739, 0.7668, 0.8739, 0.8858, 0.8547, 0.8858, 0.8547, 0.7668, 0.004075, 0.004075, 0.1315, 0.004075, 0.1273, 0.007041, 0.00831, 0.007041, 0.2985, 0.7753, 0.2985, 0.8943, 0.2793, 0.8943, 0.2793, 0.7753, 0.2753, 0.004075, 0.2795, 0.007041, 0.2795, 0.4959, 0.2753, 0.4959, 0.7788, 0.4837, 0.798, 0.4837, 0.798, 0.9726, 0.7788, 0.9726, 0.4109, 0.004075, 0.4152, 0.007041, 0.4152, 0.4959, 0.4109, 0.4959, 0.931, 0.004075, 0.9502, 0.004075, 0.9502, 0.493, 0.931, 0.493, 0.1397, 0.004075, 0.1439, 0.007041, 0.1439, 0.4959, 0.1397, 0.4959, 0.7515, 0.4837, 0.7707, 0.4837, 0.7707, 0.9726, 0.7515, 0.9726, 0.004075, 0.004075, 0.00831, 0.007041, 0.00831, 0.4959, 0.004075, 0.4959, 0.9583, 0.004075, 0.9775, 0.004075, 0.9775, 0.493, 0.9583, 0.493, 0.8178, 0.004075, 0.9228, 0.004075, 0.9228, 0.4959, 0.8178, 0.4959, 0.1273, 0.007041, 0.1315, 0.004075, 0.1315, 0.4959, 0.1273, 0.4959, 0.3843, 0.5041, 0.3843, 0.6315, 0.2793, 0.6315, 0.2793, 0.5041, 0.5342, 0.7629, 0.5342, 0.6439, 0.5342, 0.6397, 0.5342, 0.7672, 0.1794, 0.9959, 0.1161, 0.9959, 0.09581, 0.9756, 0.09581, 0.5041, 0.1794, 0.5041, 0.3629, 0.6397, 0.3629, 0.7672, 0.2793, 0.7672, 0.2793, 0.6397, 0.3985, 0.007041, 0.2795, 0.007041, 0.2753, 0.004075, 0.4028, 0.004075, 0.3985, 0.007041, 0.4028, 0.004075, 0.4028, 0.4959, 0.3985, 0.4959, 0.5342, 0.007041, 0.4152, 0.007041, 0.4109, 0.004075, 0.5384, 0.004075, 0.5342, 0.007041, 0.5384, 0.004075, 0.5384, 0.4959, 0.5342, 0.4959, 0.5465, 0.4837, 0.6516, 0.4837, 0.6516, 0.9756, 0.5465, 0.9756, 0.4975, 0.5041, 0.4975, 0.6315, 0.3925, 0.6315, 0.3925, 0.5041, 0.881, 0.5041, 0.881, 0.6315, 0.8178, 0.6315, 0.8178, 0.5041, 0.5465, 0.004075, 0.674, 0.004075, 0.674, 0.4756, 0.5465, 0.4756, 0.8062, 0.607, 0.8062, 0.488, 0.8062, 0.4837, 0.8062, 0.6112, 0.2629, 0.007041, 0.2672, 0.004075, 0.2672, 0.4959, 0.2629, 0.4959, 0.8465, 0.7672, 0.8178, 0.7672, 0.8178, 0.6397, 0.8465, 0.6397, 0.5344, 0.6315, 0.5057, 0.6315, 0.5057, 0.5041, 0.5344, 0.5041, 0.526, 0.6397, 0.526, 0.7672, 0.4627, 0.7672, 0.4627, 0.6397])
me_cube_002.materials.append(mat_main_color)
me_cube_002.materials.append(mat_ammo_emission)
me_cube_002.use_remesh_fix_poles = True
me_cube_002.use_remesh_preserve_attributes = False
me_cube_002.use_mirror_vertex_groups = False
me_cube_002.update()

# ---- objects
ob_mainrifle = bpy.data.objects.new('MainRifle', me_cube)
ob_empty = bpy.data.objects.new('Empty', None)
ob_ammo = bpy.data.objects.new('Ammo', me_cube_002)

# ---- transforms, parenting, visibility, modifiers, constraints
ob_mainrifle.location = (0.0, 0.0, 0.0)
ob_mainrifle.lineart.crease_threshold = 0.0
_m = ob_mainrifle.modifiers.new('Mirror', 'MIRROR')
_m.use_clip = True
ob_empty.location = (0.0, 0.0, 1.0)
ob_empty.rotation_euler = (1.571, -0.0, -1.571)
ob_empty.empty_display_type = 'IMAGE'
ob_empty.empty_display_size = 5.0
ob_ammo.location = (0.0, 0.0, 0.0)
ob_ammo.rotation_euler = (0.0, -0.0, 1.571)
ob_ammo.delta_location = (0.0, -0.4606, -0.6725)
ob_ammo.lineart.crease_threshold = 0.0

# ---- collection membership
col_collection.objects.link(ob_mainrifle)
col_collection.objects.link(ob_empty)
col_collection.objects.link(ob_ammo)

# ---- scene / render settings (as saved in the file)
scene.frame_start = 1; scene.frame_end = 250; scene.frame_set(1)
scene.render.engine = 'BLENDER_EEVEE_NEXT'
scene.cycles.use_denoising = False
scene.cycles.samples = 128
scene.cycles.sampling_pattern = 'TABULATED_SOBOL'
scene.cycles.use_adaptive_sampling = False
scene.cycles.use_light_tree = False
scene.view_settings.view_transform = 'Filmic'
bpy.context.view_layer.update()

# ---- added for rendering (the .blend has no active camera): camera
cam_auto = bpy.data.cameras.new('AutoCamera')
cam_auto.lens = 50.0
cam_auto.sensor_width = 36.0
cam_auto.clip_end = 1000.0
ob_auto_camera = bpy.data.objects.new('AutoCamera', cam_auto)
scene.collection.objects.link(ob_auto_camera)
ob_auto_camera.location = (3.784, -4.54426, 3.73766)
ob_auto_camera.rotation_euler = (1.09748, -7.21219e-08, 0.694738)
scene.camera = ob_auto_camera
bpy.context.view_layer.update()
